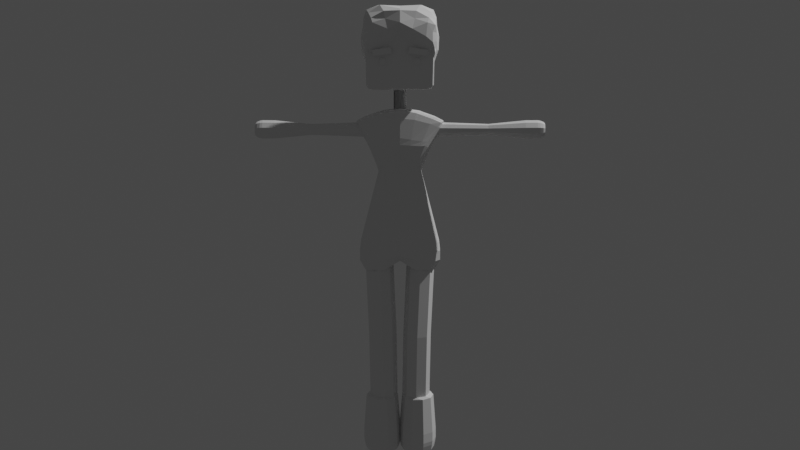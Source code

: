 # Source: GirlModel.blend  (saved by Blender 2.93.20; exported with 4.5.12 LTS)
import bpy
from mathutils import Matrix  # noqa: F401  (used for matrix-valued properties, if any)

bpy.ops.wm.read_factory_settings(use_empty=True)
scene = bpy.context.scene
scene.name = 'Scene'

# ---- collections
col_collection = bpy.data.collections.new('Collection'); scene.collection.children.link(col_collection)

# ---- world
world_world = bpy.data.worlds.new('World'); scene.world = world_world
world_world.use_nodes = True; world_world.node_tree.nodes.clear()
_N = world_world.node_tree.nodes; _L = world_world.node_tree.links
n0 = _N.new('ShaderNodeOutputWorld'); n0.name = 'World Output'; n0.location = (300, 300)
n1 = _N.new('ShaderNodeBackground'); n1.name = 'Background'; n1.location = (10, 300)
n1.inputs[0].default_value = (0.05088, 0.05088, 0.05088, 1.0)
_L.new(n1.outputs[0], n0.inputs[0])
n0.is_active_output = True
world_world.color = (0.05088, 0.05088, 0.05088)
world_world.use_sun_shadow = False
world_world.sun_shadow_jitter_overblur = 0.0

# ---- cameras
cam_camera = bpy.data.cameras.new('Camera')
cam_camera.clip_end = 100.0
cam_camera.ortho_scale = 7.314

# ---- lights
light_light = bpy.data.lights.new('Light', 'POINT')
light_light.transmission_factor = 0.0
light_light.energy = 1000.0
light_light.shadow_soft_size = 0.1
light_light.shadow_maximum_resolution = 0.006
light_light.use_absolute_resolution = True

# ---- meshes
me_001 = bpy.data.meshes.new('Цилиндр.001')
me_001.from_pydata([(-4.703e-11, -0.02349, 0.5524), (-4.703e-11, -0.06729, 1.997), (0.09733, -0.06379, 0.5512), (0.09733, -0.1076, 1.996), (0.1376, -0.1611, 0.5483), (0.1376, -0.2049, 1.993), (0.09733, -0.2584, 0.5453), (0.09733, -0.3022, 1.99), (-1.208e-08, -0.2987, 0.5441), (-1.208e-08, -0.3425, 1.989), (-0.09733, -0.2584, 0.5453), (-0.09733, -0.3022, 1.99), (-0.1376, -0.1611, 0.5483), (-0.1376, -0.2049, 1.993), (-0.09733, -0.06379, 0.5512), (-0.09733, -0.1076, 1.996), (0.02388, -0.03345, 1.227), (0.1212, -0.07375, 1.226), (0.1615, -0.171, 1.223), (0.1212, -0.2683, 1.22), (0.02388, -0.3086, 1.219), (-0.07345, -0.2683, 1.22), (-0.1138, -0.171, 1.223), (-0.07345, -0.07375, 1.226), (0.08924, 0.005564, 2.883), (-0.09062, 0.005564, 2.756), (-0.09559, 0.0007659, 1.954), (-0.08292, 0.0001371, 3.392), (0.1108, 0.002765, 1.976), (0.09595, 0.0008755, 3.404), (0.09982, -0.2993, 1.88), (0.0731, -0.3951, 3.283), (-0.09672, -0.2983, 1.877), (-0.05238, -0.3931, 3.286), (0.1031, -0.163, 2.879), (-0.08967, -0.163, 2.753), (-0.07748, -0.2577, 2.969), (0.1516, -0.2366, 3.08), (-0.09524, 0.001204, 3.014), (0.1718, 0.001049, 3.09), (0.1735, 0.0005894, 2.169), (0.1553, -0.3482, 2.167), (-0.1898, 0.005564, 2.149), (-0.1752, -0.3134, 2.149), (0.1653, 0.005564, 2.085), (0.1554, -0.3593, 2.083), (-0.1654, -0.3351, 2.059), (-0.1707, -0.0004364, 2.067), (0.09974, -0.136, 2.873), (0.1393, -0.2553, 1.893), (0.07884, -0.3097, 3.318), (-0.08966, -0.136, 2.746), (-0.1267, -0.2674, 1.876), (-0.06005, -0.3056, 3.319), (-0.08182, -0.2058, 2.98), (0.1571, -0.1917, 3.076), (-0.1787, -0.2475, 2.142), (0.1607, -0.2518, 2.168), (0.1582, -0.2698, 2.077), (-0.1849, -0.2688, 2.059), (0.08867, -0.1551, 3.373), (-0.09014, -0.0652, 2.751), (-0.141, -0.1402, 1.878), (-0.08853, -0.09929, 3.009), (-0.1842, -0.121, 2.145), (-0.1931, -0.129, 2.062), (0.09449, -0.0652, 2.878), (0.1377, -0.1558, 1.889), (-0.07183, -0.148, 3.377), (0.1644, -0.09535, 3.083), (0.1679, -0.1485, 2.173), (0.1618, -0.1481, 2.075), (-0.1032, 0.005564, 2.679), (0.1002, 0.005564, 2.794), (0.1097, -0.1915, 2.787), (-0.1006, -0.1821, 2.676), (-0.101, -0.1502, 2.67), (0.1075, -0.1571, 2.782), (0.1038, -0.07579, 2.788), (-0.1021, -0.0723, 2.674), (-0.08588, -0.1924, 2.82), (0.1181, -0.1858, 2.941), (0.1148, 0.004163, 2.947), (-0.09244, -0.0003463, 2.84), (0.1175, -0.1533, 2.936), (-0.08723, -0.1576, 2.819), (0.1162, -0.07455, 2.941), (-0.08964, -0.07577, 2.831), (-0.1007, -0.0001855, 3.285), (-0.06303, -0.37, 3.226), (0.08889, -0.368, 3.243), (0.1255, 0.001508, 3.328), (-0.07252, -0.2866, 3.244), (0.09856, -0.2896, 3.274), (0.1119, -0.14, 3.314), (-0.08662, -0.1504, 3.267), (-0.07441, -0.2815, 3.024), (0.1383, -0.2645, 3.115), (0.1619, 0.0007637, 3.153), (-0.07984, -0.2233, 3.039), (0.1447, -0.2125, 3.118), (0.1533, -0.1059, 3.135), (-0.08812, -0.1079, 3.074), (-0.0964, -0.0003826, 3.082), (0.1605, 0.005564, 2.035), (0.1318, -0.347, 1.976), (-0.1425, -0.3406, 1.987), (-0.1621, -0.0004364, 2.038), (-0.1628, -0.2782, 1.99), (0.1468, -0.2608, 1.986), (0.1587, -0.1513, 1.994), (-0.1753, -0.1287, 1.988), (-0.0006909, 0.005564, 2.82), (0.007596, 0.004764, 1.985), (0.0051, 0.0003291, 3.412), (0.006696, -0.2086, 2.817), (0.003332, -0.3358, 1.874), (0.00604, -0.419, 3.291), (0.03706, -0.2845, 3.023), (0.03827, 0.004125, 3.064), (-0.008146, 0.003076, 2.159), (-0.009965, -0.385, 2.152), (-0.004983, -0.3954, 2.065), (-0.003659, 0.005564, 2.076), (0.0002529, -0.284, 1.967), (0.01026, -0.3376, 3.33), (0.007895, -0.1855, 3.385), (0.0001264, -0.1484, 1.973), (-0.001534, 0.005564, 2.737), (0.004576, -0.2352, 2.718), (0.0114, 0.005117, 2.896), (0.01612, -0.2236, 2.871), (0.01293, -0.4088, 3.233), (0.02144, -0.03307, 3.388), (0.03276, 0.004189, 3.131), (0.03194, -0.3103, 3.078), (-0.001829, 0.005564, 2.031), (-0.002491, -0.3932, 1.979), (0.04188, -0.02548, 2.855), (0.05997, -0.02628, 1.973), (0.0449, -0.4115, 3.289), (0.1131, -0.02919, 3.071), (0.1022, -0.0298, 2.154), (0.09735, -0.02548, 2.071), (0.04884, -0.3402, 3.328), (0.05281, -0.1852, 3.382), (0.04974, -0.02548, 2.767), (0.06396, -0.02663, 2.922), (0.07195, -0.0301, 3.373), (0.1043, -0.02938, 3.135), (0.09421, -0.02548, 2.022), (0.06195, 0.0002149, 3.412), (0.05402, -0.194, 2.85), (0.05065, -0.3409, 1.875), (0.09782, -0.2704, 3.054), (0.08827, -0.3798, 2.152), (0.08967, -0.3907, 2.066), (0.05648, -0.3017, 1.957), (0.06808, -0.1878, 1.959), (0.05838, -0.2214, 2.761), (0.06761, -0.2177, 2.913), (0.04518, -0.3993, 3.229), (0.08665, -0.2978, 3.091), (0.07503, -0.3942, 1.977), (-0.04009, 0.0006465, 3.406), (-0.03974, -0.1905, 2.789), (-0.05103, -0.3186, 1.875), (-0.02196, -0.282, 3.003), (-0.1041, -0.3634, 2.147), (-0.09575, -0.3761, 2.07), (-0.05949, -0.2958, 1.972), (-0.07733, -0.1758, 1.991), (-0.04793, -0.2111, 2.71), (-0.03423, -0.2189, 2.855), (-0.01939, -0.3972, 3.245), (-0.02141, -0.3065, 3.054), (-0.07772, -0.3653, 1.98), (-0.04268, -0.02198, 2.792), (-0.04357, -0.02278, 2.002), (-0.0275, -0.4075, 3.295), (-0.03388, -0.02129, 3.063), (-0.1136, -0.02275, 2.168), (-0.1004, -0.02198, 2.086), (-0.02712, -0.3338, 3.332), (-0.03474, -0.1797, 3.384), (-0.05167, -0.02198, 2.713), (-0.03995, -0.02177, 2.876), (-0.04566, -0.01986, 3.392), (-0.03638, -0.02099, 3.133), (-0.0939, -0.02198, 2.044), (0.03015, -0.85, 3.252), (-2.986e-10, -0.85, 3.261), (0.0, -0.305, 3.28), (-0.001339, -1.395, 3.249), (0.04115, -0.305, 3.267), (0.02561, -1.395, 3.244), (0.06657, -0.305, 3.232), (0.03765, -1.395, 3.223), (0.06657, -0.305, 3.188), (0.04033, -1.395, 3.195), (0.04114, -0.305, 3.153), (0.02615, -1.395, 3.177), (-6.12e-09, -0.305, 3.14), (0.0005356, -1.395, 3.167), (-0.04115, -0.305, 3.153), (-0.02615, -1.395, 3.171), (-0.06657, -0.305, 3.188), (-0.04703, -1.395, 3.194), (-0.06657, -0.305, 3.232), (-0.04301, -1.395, 3.224), (-0.04115, -0.305, 3.267), (-0.02749, -1.395, 3.243), (0.04879, -0.85, 3.226), (0.04879, -0.85, 3.194), (0.03015, -0.85, 3.168), (-4.783e-09, -0.85, 3.159), (-0.03015, -0.85, 3.168), (-0.04879, -0.85, 3.194), (-0.04879, -0.85, 3.226), (-0.03015, -0.85, 3.252), (-0.05063, -1.321, 3.28), (-0.08192, -1.321, 3.237), (4.636e-10, -1.321, 3.296), (-0.08192, -1.321, 3.183), (-0.05063, -1.321, 3.14), (-7.067e-09, -1.321, 3.124), (0.05063, -1.321, 3.14), (0.08192, -1.321, 3.183), (0.08192, -1.321, 3.237), (0.05063, -1.321, 3.28), (-0.05013, -1.207, 3.279), (-0.08111, -1.207, 3.236), (-0.08111, -1.207, 3.184), (-0.05013, -1.207, 3.141), (-7.006e-09, -1.207, 3.125), (0.05013, -1.207, 3.141), (0.08111, -1.207, 3.184), (0.08111, -1.207, 3.236), (0.05013, -1.207, 3.279), (4.49e-10, -1.207, 3.295), (-2.818e-10, -1.395, 3.269), (-0.03492, -1.395, 3.258), (-0.0565, -1.395, 3.228), (-0.0565, -1.395, 3.192), (-0.03492, -1.395, 3.162), (-5.476e-09, -1.395, 3.151), (0.03492, -1.395, 3.162), (0.0565, -1.395, 3.192), (0.0565, -1.395, 3.228), (0.03492, -1.395, 3.258), (-0.0565, -1.395, 3.228), (-0.04413, -1.371, 3.271), (-0.0714, -1.371, 3.233), (-0.0714, -1.371, 3.187), (-0.04413, -1.371, 3.149), (-6.678e-09, -1.371, 3.135), (0.04413, -1.371, 3.149), (0.0714, -1.371, 3.187), (0.0714, -1.371, 3.233), (0.04413, -1.371, 3.271), (-1.153e-10, -1.371, 3.285), (-0.04883, -1.346, 3.277), (-0.07901, -1.346, 3.236), (-0.07901, -1.346, 3.184), (-0.04883, -1.346, 3.143), (-7.061e-09, -1.346, 3.127), (0.04883, -1.346, 3.143), (0.07901, -1.346, 3.184), (0.07901, -1.346, 3.236), (0.04883, -1.346, 3.277), (2.018e-10, -1.346, 3.293), (-1.805e-10, -1.383, 3.279), (-0.04083, -1.383, 3.266), (-0.06606, -1.383, 3.231), (-0.06606, -1.383, 3.189), (-0.04083, -1.383, 3.154), (-6.253e-09, -1.383, 3.141), (0.04083, -1.383, 3.154), (0.06606, -1.383, 3.189), (0.06606, -1.383, 3.231), (0.04083, -1.383, 3.266), (-0.04243, 0.04243, 3.38), (-0.04243, 0.04243, 3.62), (0.0, 0.06, 3.38), (0.0, 0.06, 3.62), (0.04243, 0.04243, 3.38), (0.04243, 0.04243, 3.62), (0.06, 0.0, 3.38), (0.06, 0.0, 3.62), (0.04243, -0.04243, 3.38), (0.04243, -0.04243, 3.62), (5.588e-09, -0.06, 3.38), (5.588e-09, -0.06, 3.62), (-0.04243, -0.04243, 3.38), (-0.04243, -0.04243, 3.62), (-0.06, -9.313e-09, 3.38), (-0.06, -9.313e-09, 3.62), (0.1502, -0.2971, 4.137), (0.1578, -0.2931, 3.615), (-0.1032, 0.002635, 3.613), (-0.09735, 0.002635, 4.15), (0.1617, -0.0003654, 3.606), (0.1588, -0.0003654, 4.163), (0.1559, -0.3073, 3.635), (0.1482, -0.3189, 4.108), (-0.1005, -0.3193, 3.633), (-0.08238, -0.3218, 4.108), (-0.1074, -0.2934, 3.622), (-0.0933, -0.2953, 4.129), (-0.0988, -0.2521, 4.15), (0.155, -0.2521, 4.159), (0.1559, -0.2521, 3.602), (-0.1101, -0.2521, 3.613), (-0.07323, -0.2981, 4.149), (-0.06759, 0.002635, 3.598), (-0.05849, 0.002635, 4.16), (-0.08003, -0.2945, 3.613), (-0.07865, -0.3199, 3.627), (-0.0688, -0.3274, 4.123), (-0.07727, -0.2521, 3.603), (-0.07837, -0.2521, 4.162), (0.1317, -0.2952, 4.152), (0.1476, -0.0003654, 3.595), (0.123, -0.326, 4.121), (0.1365, -0.2521, 4.167), (0.1474, -0.0003654, 4.169), (0.1447, -0.2932, 3.607), (0.1419, -0.3195, 3.634), (0.1476, -0.2521, 3.595), (0.118, 0.002635, 4.168), (0.1162, -0.2972, 3.6), (0.1114, -0.3154, 3.63), (0.1162, -0.2521, 3.592), (0.1124, -0.2952, 4.158), (0.1162, -0.0003654, 3.589), (0.1075, -0.3281, 4.124), (0.1173, -0.2521, 4.169), (-0.02391, 0.002635, 4.161), (-0.03158, -0.2943, 3.605), (-0.03158, -0.3203, 3.622), (-0.03158, -0.2521, 3.597), (-0.02744, -0.2981, 4.153), (-0.03158, 0.002635, 3.597), (-0.02774, -0.3285, 4.129), (-0.02691, -0.2521, 4.166), (0.0, -0.01, 0.05), (0.00565, -0.02355, 0.6036), (0.09992, -0.04247, 0.05), (0.1001, -0.06236, 0.6044), (0.1617, -0.1275, 0.05), (0.1413, -0.1583, 0.6047), (0.1617, -0.2325, 0.05), (0.1395, -0.166, 0.6053), (0.09992, -0.3175, 0.05), (0.1031, -0.2598, 0.6074), (-1.486e-08, -0.35, 0.05), (-0.01046, -0.2991, 0.608), (-0.09992, -0.3175, 0.05), (-0.1013, -0.2589, 0.608), (-0.1617, -0.2325, 0.05), (-0.1361, -0.1715, 0.6077), (-0.1617, -0.1275, 0.05), (-0.1363, -0.1553, 0.6073), (-0.09992, -0.04247, 0.05), (-0.09913, -0.06494, 0.6062), (2.615e-10, -0.02061, 0.59), (0.09369, -0.05105, 0.59), (0.1516, -0.1307, 0.59), (0.1516, -0.2293, 0.59), (0.09369, -0.3089, 0.59), (-1.367e-08, -0.3394, 0.59), (-0.09369, -0.3089, 0.59), (-0.1516, -0.2293, 0.59), (-0.1516, -0.1307, 0.59), (-0.09369, -0.05105, 0.59), (0.1028, -0.03848, 0.07321), (0.1664, -0.1259, 0.07321), (0.1664, -0.2341, 0.07321), (0.1028, -0.3215, 0.07321), (-1.514e-08, -0.3549, 0.07321), (-0.1028, -0.3215, 0.07321), (-0.1664, -0.2341, 0.07321), (-0.1664, -0.1259, 0.07321), (-0.1028, -0.03848, 0.07321), (1.535e-10, -0.005074, 0.07321), (3.895e-10, 0.001437, 0.1038), (0.1066, -0.03321, 0.1038), (0.1726, -0.1239, 0.1038), (0.1726, -0.2361, 0.1038), (0.1066, -0.3268, 0.1038), (-1.547e-08, -0.3614, 0.1038), (-0.1066, -0.3268, 0.1038), (-0.1726, -0.2361, 0.1038), (-0.1726, -0.1239, 0.1038), (-0.1066, -0.03321, 0.1038), (4.521e-10, 0.006635, 0.1448), (0.1097, -0.02901, 0.1448), (0.1775, -0.1223, 0.1448), (0.1775, -0.2377, 0.1448), (0.1097, -0.331, 0.1448), (-1.586e-08, -0.3666, 0.1448), (-0.1097, -0.331, 0.1448), (-0.1775, -0.2377, 0.1448), (-0.1775, -0.1223, 0.1448), (-0.1097, -0.02901, 0.1448), (7.181e-10, 0.006318, 0.2382), (0.1095, -0.02927, 0.2382), (0.1772, -0.1224, 0.2382), (0.1772, -0.2376, 0.2382), (0.1095, -0.3307, 0.2382), (-1.557e-08, -0.3663, 0.2382), (-0.1095, -0.3307, 0.2382), (-0.1772, -0.2376, 0.2382), (-0.1772, -0.1224, 0.2382), (-0.1095, -0.02927, 0.2382), (-0.1046, -0.2926, 3.726), (0.1503, -0.3107, 3.891), (-0.1071, -0.0001919, 3.728), (0.158, 0.003959, 4.1), (0.07403, -0.3223, 3.863), (0.1618, 8.176e-05, 4.307), (-0.1117, 0.0002116, 4.26), (-0.07159, -0.3152, 3.812), (-0.1071, -0.1355, 3.704), (0.1598, -0.2461, 3.942), (0.1757, -0.2575, 4.2), (-0.0821, -0.3194, 4.302), (-0.03515, -0.3262, 3.841), (0.01402, -0.0002428, 4.342), (0.03144, -0.298, 4.281), (0.01326, -0.3224, 3.824), (0.134, 0.0003029, 4.322), (0.1399, -0.2715, 4.24), (0.1365, -0.3235, 3.887), (0.2189, -0.0003376, 4.203), (0.2092, -0.2435, 4.078), (-0.184, -0.0002428, 4.196), (-0.09767, -0.3183, 3.79), (-0.1481, -0.2668, 4.205), (0.1564, -0.05907, 4.027), (0.1711, -0.1389, 4.233), (-0.08233, -0.2086, 4.345), (-0.1063, -0.1001, 3.737), (0.03029, -0.1896, 4.35), (0.1399, -0.1527, 4.301), (0.2179, -0.1159, 4.147), (-0.1424, -0.2086, 4.293), (-0.1092, -0.2327, 3.682), (0.1524, -0.2956, 3.922), (0.1494, -0.345, 4.034), (-0.08924, -0.368, 3.992), (-0.02498, -0.3723, 4.061), (0.1284, -0.3459, 4.108), (0.1809, -0.3227, 3.978), (-0.1547, -0.3202, 4.055), (0.1481, -0.2973, 3.922), (0.1774, -0.3054, 4.112), (-0.09385, -0.3472, 4.235), (0.03029, -0.3377, 4.22), (0.1502, -0.3329, 4.175), (0.1956, -0.3071, 4.026), (-0.1426, -0.31, 4.143), (-0.1103, -0.2334, 3.729), (-0.1072, -0.2895, 3.71), (0.1499, -0.2996, 3.893), (0.09442, -0.3408, 3.951), (-0.08579, -0.3696, 3.939), (-0.03995, -0.3667, 3.941), (0.04636, -0.3525, 3.947), (0.1673, -0.3296, 3.927), (-0.1203, -0.3524, 3.889), (-0.1885, -0.0002173, 4.041), (-0.1681, -0.2064, 3.982), (-0.1011, -0.3054, 3.758), (-0.1763, -0.1543, 4.029), (-0.166, -0.284, 3.945), (-0.166, -0.2697, 3.958), (-0.1138, -0.3209, 3.799), (-0.1717, -7.796e-05, 3.924), (-0.1443, -0.1717, 3.822), (-0.1425, -0.1281, 3.863), (-0.136, -0.2577, 3.794), (-0.1341, -0.2302, 3.829), (-0.1225, -0.304, 3.774), (-0.103, -0.2979, 3.742), (0.1883, -0.08456, 3.98), (0.1883, -0.263, 3.956), (0.1883, -0.07704, 3.924), (0.1883, -0.2554, 3.9), (0.1317, -0.07704, 3.924), (0.1317, -0.2554, 3.9), (0.1317, -0.08456, 3.98), (0.1317, -0.263, 3.956), (0.1486, -0.1241, 3.821), (0.1435, -0.1339, 3.81), (0.1438, -0.1531, 3.898), (0.1563, -0.1468, 3.89), (0.1661, -0.1418, 3.879), (0.1725, -0.1386, 3.865), (0.1747, -0.1375, 3.85), (0.1725, -0.1386, 3.835), (0.1661, -0.1418, 3.821), (0.1563, -0.1468, 3.81), (0.1438, -0.1531, 3.802), (0.1452, -0.1625, 3.898), (0.159, -0.1647, 3.89), (0.1699, -0.1665, 3.879), (0.1769, -0.1677, 3.865), (0.1793, -0.1681, 3.85), (0.1769, -0.1677, 3.835), (0.1699, -0.1665, 3.821), (0.159, -0.1647, 3.81), (0.1452, -0.1625, 3.802), (0.1409, -0.171, 3.898), (0.1507, -0.1809, 3.89), (0.1585, -0.1888, 3.879), (0.1634, -0.1938, 3.865), (0.1652, -0.1955, 3.85), (0.1634, -0.1938, 3.835), (0.1585, -0.1888, 3.821), (0.1507, -0.1809, 3.81), (0.1409, -0.171, 3.802), (0.1323, -0.1753, 3.898), (0.1344, -0.1891, 3.89), (0.1361, -0.2, 3.879), (0.1372, -0.207, 3.865), (0.1376, -0.2094, 3.85), (0.1372, -0.207, 3.835), (0.1361, -0.2, 3.821), (0.1344, -0.1891, 3.81), (0.1323, -0.1753, 3.802), (0.1229, -0.1737, 3.898), (0.1165, -0.1861, 3.89), (0.1114, -0.1959, 3.879), (0.1082, -0.2023, 3.865), (0.1071, -0.2044, 3.85), (0.1082, -0.2023, 3.835), (0.1114, -0.1959, 3.821), (0.1165, -0.1861, 3.81), (0.1229, -0.1737, 3.802), (0.13, -0.16, 3.9), (0.1162, -0.1669, 3.898), (0.1037, -0.1732, 3.89), (0.09386, -0.1782, 3.879), (0.08752, -0.1814, 3.865), (0.08533, -0.1825, 3.85), (0.08752, -0.1814, 3.835), (0.09386, -0.1782, 3.821), (0.1037, -0.1732, 3.81), (0.1162, -0.1669, 3.802), (0.1148, -0.1575, 3.898), (0.101, -0.1553, 3.89), (0.09008, -0.1535, 3.879), (0.08307, -0.1523, 3.865), (0.08066, -0.1519, 3.85), (0.08307, -0.1523, 3.835), (0.09008, -0.1535, 3.821), (0.101, -0.1553, 3.81), (0.1148, -0.1575, 3.802), (0.1191, -0.149, 3.898), (0.1093, -0.1391, 3.89), (0.1015, -0.1312, 3.879), (0.09655, -0.1262, 3.865), (0.09483, -0.1245, 3.85), (0.09655, -0.1262, 3.835), (0.1015, -0.1312, 3.821), (0.1093, -0.1391, 3.81), (0.1191, -0.149, 3.802), (0.1277, -0.1447, 3.898), (0.1256, -0.1309, 3.89), (0.1239, -0.12, 3.879), (0.1228, -0.113, 3.865), (0.1224, -0.1106, 3.85), (0.1228, -0.113, 3.835), (0.1239, -0.12, 3.821), (0.1256, -0.1309, 3.81), (0.1277, -0.1447, 3.802), (0.13, -0.16, 3.8), (0.1371, -0.1463, 3.898), (0.1435, -0.1339, 3.89), (0.1486, -0.1241, 3.879), (0.1518, -0.1177, 3.865), (0.1529, -0.1156, 3.85), (0.1518, -0.1177, 3.835), (0.1371, -0.1463, 3.802), (-0.06759, 0.002635, 3.598)], [(314, 585)], [(16, 1, 3, 17), (17, 3, 5, 18), (18, 5, 7, 19), (19, 7, 9, 20), (20, 9, 11, 21), (21, 11, 13, 22), (3, 1, 15, 13, 11, 9, 7, 5), (22, 13, 15, 23), (23, 15, 1, 16), (0, 2, 4, 6, 8, 10, 12, 14), (14, 23, 16, 0), (12, 22, 23, 14), (10, 21, 22, 12), (8, 20, 21, 10), (6, 19, 20, 8), (4, 18, 19, 6), (2, 17, 18, 4), (0, 16, 17, 2), (77, 48, 34, 74), (148, 151, 29, 91), (172, 165, 35, 75), (93, 50, 31, 90), (183, 53, 33, 179), (79, 61, 25, 72), (174, 179, 33, 89), (146, 138, 24, 73), (95, 68, 27, 88), (157, 49, 30, 153), (87, 63, 38, 83), (173, 167, 36, 80), (84, 55, 37, 81), (147, 141, 39, 82), (143, 142, 40, 44), (65, 64, 42, 47), (169, 168, 43, 46), (58, 57, 41, 45), (109, 58, 45, 105), (176, 169, 46, 106), (111, 65, 47, 107), (150, 143, 44, 104), (106, 46, 59, 108), (110, 71, 58, 109), (71, 70, 57, 58), (46, 43, 56, 59), (86, 69, 55, 84), (80, 36, 54, 85), (158, 67, 49, 157), (89, 33, 53, 92), (75, 35, 51, 76), (184, 68, 53, 183), (94, 60, 50, 93), (78, 66, 48, 77), (73, 24, 66, 78), (91, 29, 60, 94), (164, 27, 68, 184), (139, 28, 67, 158), (82, 39, 69, 86), (44, 40, 70, 71), (104, 44, 71, 110), (108, 59, 65, 111), (59, 56, 64, 65), (85, 54, 63, 87), (92, 53, 68, 95), (76, 51, 61, 79), (56, 76, 79, 64), (40, 73, 78, 70), (70, 78, 77, 57), (43, 75, 76, 56), (142, 146, 73, 40), (64, 79, 72, 42), (168, 172, 75, 43), (57, 77, 74, 41), (51, 85, 87, 61), (24, 82, 86, 66), (35, 80, 85, 51), (66, 86, 84, 48), (138, 147, 82, 24), (48, 84, 81, 34), (165, 173, 80, 35), (61, 87, 83, 25), (99, 92, 95, 102), (98, 91, 94, 101), (101, 94, 93, 100), (96, 89, 92, 99), (102, 95, 88, 103), (175, 174, 89, 96), (100, 93, 90, 97), (149, 148, 91, 98), (141, 149, 98, 39), (55, 100, 97, 37), (167, 175, 96, 36), (63, 102, 103, 38), (36, 96, 99, 54), (69, 101, 100, 55), (39, 98, 101, 69), (54, 99, 102, 63), (52, 108, 111, 62), (28, 104, 110, 67), (67, 110, 109, 49), (32, 106, 108, 52), (139, 150, 104, 28), (62, 111, 107, 26), (166, 176, 106, 32), (49, 109, 105, 30), (153, 163, 137, 116), (178, 189, 136, 113), (154, 162, 135, 118), (180, 188, 134, 119), (188, 187, 133, 134), (162, 161, 132, 135), (152, 160, 131, 115), (177, 186, 130, 112), (155, 159, 129, 121), (181, 185, 128, 120), (178, 113, 127, 171), (151, 114, 126, 145), (145, 126, 125, 144), (171, 127, 124, 170), (189, 182, 123, 136), (163, 156, 122, 137), (156, 155, 121, 122), (182, 181, 120, 123), (186, 180, 119, 130), (160, 154, 118, 131), (170, 124, 116, 166), (185, 177, 112, 128), (161, 140, 117, 132), (144, 125, 117, 140), (159, 152, 115, 129), (187, 164, 114, 133), (74, 34, 152, 159), (50, 144, 140, 31), (90, 31, 140, 161), (81, 37, 154, 160), (45, 41, 155, 156), (105, 45, 156, 163), (60, 145, 144, 50), (29, 151, 145, 60), (41, 74, 159, 155), (34, 81, 160, 152), (97, 90, 161, 162), (37, 97, 162, 154), (30, 105, 163, 153), (113, 136, 150, 139), (119, 134, 149, 141), (134, 133, 148, 149), (112, 130, 147, 138), (120, 128, 146, 142), (113, 139, 158, 127), (127, 158, 157, 124), (136, 123, 143, 150), (123, 120, 142, 143), (130, 119, 141, 147), (124, 157, 153, 116), (128, 112, 138, 146), (133, 114, 151, 148), (88, 27, 164, 187), (72, 25, 177, 185), (52, 170, 166, 32), (83, 38, 180, 186), (47, 42, 181, 182), (107, 47, 182, 189), (62, 171, 170, 52), (26, 178, 171, 62), (42, 72, 185, 181), (25, 83, 186, 177), (103, 88, 187, 188), (38, 103, 188, 180), (26, 107, 189, 178), (116, 137, 176, 166), (118, 135, 175, 167), (135, 132, 174, 175), (115, 131, 173, 165), (121, 129, 172, 168), (114, 164, 184, 126), (126, 184, 183, 125), (137, 122, 169, 176), (122, 121, 168, 169), (131, 118, 167, 173), (132, 117, 179, 174), (125, 183, 179, 117), (129, 115, 165, 172), (237, 228, 227, 236), (194, 190, 212, 196), (240, 193, 195, 249), (238, 229, 228, 237), (196, 212, 213, 198), (249, 195, 197, 248), (235, 226, 225, 234), (198, 213, 214, 200), (248, 197, 199, 247), (234, 225, 224, 233), (200, 214, 215, 202), (247, 199, 201, 246), (233, 224, 223, 232), (202, 215, 216, 204), (246, 201, 203, 245), (232, 223, 221, 231), (204, 216, 217, 206), (245, 203, 205, 244), (231, 221, 220, 230), (206, 217, 218, 208), (244, 205, 207, 243), (230, 220, 222, 239), (208, 218, 219, 210), (243, 207, 209, 242), (195, 193, 211, 209, 207, 205, 203, 201, 199, 197), (210, 219, 191, 192), (242, 209, 211, 241), (236, 227, 226, 235), (192, 191, 190, 194), (241, 211, 193, 240), (192, 194, 196, 198, 200, 202, 204, 206, 208, 210), (239, 222, 229, 238), (191, 239, 238, 190), (213, 236, 235, 214), (219, 230, 239, 191), (218, 231, 230, 219), (217, 232, 231, 218), (216, 233, 232, 217), (215, 234, 233, 216), (214, 235, 234, 215), (190, 238, 237, 212), (212, 237, 236, 213), (272, 241, 240, 271), (273, 242, 241, 272), (274, 243, 242, 273), (275, 244, 243, 274), (276, 245, 244, 275), (277, 246, 245, 276), (278, 247, 246, 277), (279, 248, 247, 278), (280, 249, 248, 279), (271, 240, 249, 280), (270, 260, 259, 269), (269, 259, 258, 268), (268, 258, 257, 267), (267, 257, 256, 266), (266, 256, 255, 265), (265, 255, 254, 264), (264, 254, 253, 263), (263, 253, 252, 262), (262, 252, 251, 261), (261, 251, 260, 270), (220, 261, 270, 222), (221, 262, 261, 220), (223, 263, 262, 221), (224, 264, 263, 223), (225, 265, 264, 224), (226, 266, 265, 225), (227, 267, 266, 226), (228, 268, 267, 227), (229, 269, 268, 228), (222, 270, 269, 229), (260, 271, 280, 259), (259, 280, 279, 258), (258, 279, 278, 257), (257, 278, 277, 256), (256, 277, 276, 255), (255, 276, 275, 254), (254, 275, 274, 253), (253, 274, 273, 252), (252, 273, 272, 251), (251, 272, 271, 260), (281, 282, 284, 283), (283, 284, 286, 285), (285, 286, 288, 287), (287, 288, 290, 289), (289, 290, 292, 291), (291, 292, 294, 293), (284, 282, 296, 294, 292, 290, 288, 286), (293, 294, 296, 295), (295, 296, 282, 281), (281, 283, 285, 287, 289, 291, 293, 295), (320, 309, 308, 313), (322, 325, 302, 301), (305, 306, 308, 307), (298, 297, 304, 303), (313, 308, 306, 318), (328, 311, 298, 326), (317, 318, 306, 305), (311, 310, 297, 298), (312, 309, 300, 299), (326, 298, 303, 327), (307, 308, 309, 312), (301, 302, 310, 311), (322, 301, 311, 328), (315, 300, 309, 320), (337, 315, 320, 344), (299, 314, 319, 312), (307, 316, 317, 305), (339, 343, 318, 317), (312, 319, 316, 307), (341, 313, 318, 343), (299, 300, 315, 314), (344, 320, 313, 341), (310, 324, 321, 297), (297, 321, 323, 304), (303, 304, 323, 327), (302, 325, 324, 310), (334, 322, 328, 332), (330, 326, 327, 331), (332, 328, 326, 330), (334, 329, 325, 322), (342, 337, 329, 334), (340, 332, 330, 338), (338, 330, 331, 339), (342, 334, 332, 340), (324, 336, 333, 321), (321, 333, 335, 323), (327, 323, 335, 331), (325, 329, 336, 324), (314, 342, 340, 319), (316, 338, 339, 317), (319, 340, 338, 316), (314, 315, 337, 342), (336, 344, 341, 333), (333, 341, 343, 335), (331, 335, 343, 339), (329, 337, 344, 336), (365, 346, 348, 366), (366, 348, 350, 367), (367, 350, 352, 368), (368, 352, 354, 369), (369, 354, 356, 370), (370, 356, 358, 371), (371, 358, 360, 372), (372, 360, 362, 373), (348, 346, 364, 362, 360, 358, 356, 354, 352, 350), (373, 362, 364, 374), (374, 364, 346, 365), (345, 347, 349, 351, 353, 355, 357, 359, 361, 363), (414, 374, 365, 405), (413, 373, 374, 414), (412, 372, 373, 413), (411, 371, 372, 412), (410, 370, 371, 411), (409, 369, 370, 410), (408, 368, 369, 409), (407, 367, 368, 408), (406, 366, 367, 407), (405, 365, 366, 406), (345, 384, 375, 347), (347, 375, 376, 349), (349, 376, 377, 351), (351, 377, 378, 353), (353, 378, 379, 355), (355, 379, 380, 357), (357, 380, 381, 359), (359, 381, 382, 361), (361, 382, 383, 363), (363, 383, 384, 345), (384, 385, 386, 375), (375, 386, 387, 376), (376, 387, 388, 377), (377, 388, 389, 378), (378, 389, 390, 379), (379, 390, 391, 380), (380, 391, 392, 381), (381, 392, 393, 382), (382, 393, 394, 383), (383, 394, 385, 384), (385, 395, 396, 386), (386, 396, 397, 387), (387, 397, 398, 388), (388, 398, 399, 389), (389, 399, 400, 390), (390, 400, 401, 391), (391, 401, 402, 392), (392, 402, 403, 393), (393, 403, 404, 394), (394, 404, 395, 385), (395, 405, 406, 396), (396, 406, 407, 397), (397, 407, 408, 398), (398, 408, 409, 399), (399, 409, 410, 400), (400, 410, 411, 401), (401, 411, 412, 402), (402, 412, 413, 403), (403, 413, 414, 404), (404, 414, 405, 395), (445, 439, 418, 434), (444, 440, 420, 431), (446, 441, 421, 436), (461, 457, 426, 438), (459, 456, 425, 432), (460, 455, 424, 435), (457, 458, 429, 426), (441, 443, 428, 421), (458, 459, 432, 429), (443, 444, 431, 428), (456, 460, 435, 425), (440, 445, 434, 420), (476, 461, 438, 472), (474, 446, 436, 471), (472, 438, 446, 474), (425, 435, 445, 440), (429, 432, 444, 443), (426, 429, 443, 441), (438, 426, 441, 446), (432, 425, 440, 444), (435, 424, 439, 445), (477, 470, 454, 475), (465, 469, 453, 449), (467, 468, 452, 451), (466, 467, 451, 450), (469, 464, 448, 453), (468, 465, 449, 452), (470, 466, 450, 454), (475, 454, 461, 476), (449, 453, 460, 456), (451, 452, 459, 458), (450, 451, 458, 457), (453, 448, 455, 460), (452, 449, 456, 459), (454, 450, 457, 461), (437, 422, 466, 470), (430, 419, 465, 468), (433, 416, 464, 469), (422, 427, 467, 466), (427, 430, 468, 467), (419, 433, 469, 465), (473, 437, 470, 477), (484, 473, 477, 483), (481, 475, 476, 482), (483, 477, 475, 481), (479, 472, 474, 480), (480, 474, 471, 478), (482, 476, 472, 479), (462, 482, 479, 423), (442, 480, 478, 417), (423, 479, 480, 442), (463, 483, 481, 447), (447, 481, 482, 462), (415, 484, 483, 463), (485, 486, 488, 487), (487, 488, 490, 489), (488, 486, 492, 490), (489, 490, 492, 491), (491, 492, 486, 485), (485, 487, 489, 491), (582, 581, 498, 499), (579, 578, 495, 496), (584, 494, 502, 503), (583, 582, 499, 500), (580, 579, 496, 497), (577, 584, 503), (493, 583, 500, 501), (581, 580, 497, 498), (578, 540, 495), (494, 493, 501, 502), (499, 498, 507, 508), (496, 495, 504, 505), (503, 502, 511, 512), (500, 499, 508, 509), (497, 496, 505, 506), (577, 503, 512), (501, 500, 509, 510), (498, 497, 506, 507), (495, 540, 504), (502, 501, 510, 511), (504, 540, 513), (511, 510, 519, 520), (508, 507, 516, 517), (505, 504, 513, 514), (512, 511, 520, 521), (509, 508, 517, 518), (506, 505, 514, 515), (577, 512, 521), (510, 509, 518, 519), (507, 506, 515, 516), (516, 515, 524, 525), (513, 540, 522), (520, 519, 528, 529), (517, 516, 525, 526), (514, 513, 522, 523), (521, 520, 529, 530), (518, 517, 526, 527), (515, 514, 523, 524), (577, 521, 530), (519, 518, 527, 528), (577, 530, 539), (528, 527, 536, 537), (525, 524, 533, 534), (522, 540, 531), (529, 528, 537, 538), (526, 525, 534, 535), (523, 522, 531, 532), (530, 529, 538, 539), (527, 526, 535, 536), (524, 523, 532, 533), (536, 535, 545, 546), (533, 532, 542, 543), (577, 539, 549), (537, 536, 546, 547), (534, 533, 543, 544), (531, 540, 541), (538, 537, 547, 548), (535, 534, 544, 545), (532, 531, 541, 542), (539, 538, 548, 549), (542, 541, 550, 551), (549, 548, 557, 558), (546, 545, 554, 555), (543, 542, 551, 552), (577, 549, 558), (547, 546, 555, 556), (544, 543, 552, 553), (541, 540, 550), (548, 547, 556, 557), (545, 544, 553, 554), (554, 553, 562, 563), (551, 550, 559, 560), (558, 557, 566, 567), (555, 554, 563, 564), (552, 551, 560, 561), (577, 558, 567), (556, 555, 564, 565), (553, 552, 561, 562), (550, 540, 559), (557, 556, 565, 566), (559, 540, 568), (566, 565, 574, 575), (563, 562, 571, 572), (560, 559, 568, 569), (567, 566, 575, 576), (564, 563, 572, 573), (561, 560, 569, 570), (577, 567, 576), (565, 564, 573, 574), (562, 561, 570, 571), (574, 573, 583, 493), (571, 570, 580, 581), (568, 540, 578), (575, 574, 493, 494), (572, 571, 581, 582), (569, 568, 578, 579), (576, 575, 494, 584), (573, 572, 582, 583), (570, 569, 579, 580), (577, 576, 584)])
_uv = me_001.uv_layers.new(name='UVКарта')
_uv.uv.foreach_set('vector', [1.0, 0.75, 1.0, 1.0, 0.875, 1.0, 0.875, 0.75, 0.875, 0.75, 0.875, 1.0, 0.75, 1.0, 0.75, 0.75, 0.75, 0.75, 0.75, 1.0, 0.625, 1.0, 0.625, 0.75, 0.625, 0.75, 0.625, 1.0, 0.5, 1.0, 0.5, 0.75, 0.5, 0.75, 0.5, 1.0, 0.375, 1.0, 0.375, 0.75, 0.375, 0.75, 0.375, 1.0, 0.25, 1.0, 0.25, 0.75, 0.4197, 0.4197, 0.25, 0.49, 0.08029, 0.4197, 0.01, 0.25, 0.08029, 0.08029, 0.25, 0.01, 0.4197, 0.08029, 0.49, 0.25, 0.25, 0.75, 0.25, 1.0, 0.125, 1.0, 0.125, 0.75, 0.125, 0.75, 0.125, 1.0, 0.0, 1.0, 0.0, 0.75, 0.75, 0.49, 0.9197, 0.4197, 0.99, 0.25, 0.9197, 0.08029, 0.75, 0.01, 0.5803, 0.08029, 0.51, 0.25, 0.5803, 0.4197, 0.125, 0.5, 0.125, 0.75, 0.0, 0.75, 0.0, 0.5, 0.25, 0.5, 0.25, 0.75, 0.125, 0.75, 0.125, 0.5, 0.375, 0.5, 0.375, 0.75, 0.25, 0.75, 0.25, 0.5, 0.5, 0.5, 0.5, 0.75, 0.375, 0.75, 0.375, 0.5, 0.625, 0.5, 0.625, 0.75, 0.5, 0.75, 0.5, 0.5, 0.75, 0.5, 0.75, 0.75, 0.625, 0.75, 0.625, 0.5, 0.875, 0.5, 0.875, 0.75, 0.75, 0.75, 0.75, 0.5, 1.0, 0.5, 1.0, 0.75, 0.875, 0.75, 0.875, 0.5, 0.5646, 0.798, 0.5646, 0.8307, 0.5, 0.8307, 0.5, 0.798, 0.7826, 0.983, 0.7826, 1.0, 0.75, 1.0, 0.75, 0.983, 0.2885, 0.798, 0.2885, 0.8307, 0.25, 0.8307, 0.25, 0.798, 0.5646, 0.983, 0.5646, 1.0, 0.5, 1.0, 0.5, 0.983, 0.109, 0.2751, 0.07202, 0.312, 0.01, 0.25, 0.04694, 0.2131, 0.0927, 0.798, 0.0927, 0.8307, 0.0, 0.8307, 0.0, 0.798, 0.2885, 0.983, 0.2885, 1.0, 0.25, 1.0, 0.25, 0.983, 0.7826, 0.798, 0.7826, 0.8307, 0.75, 0.8307, 0.75, 0.798, 0.0927, 0.983, 0.0927, 1.0, 0.0, 1.0, 0.0, 0.983, 0.7807, 0.1033, 0.812, 0.07202, 0.75, 0.01, 0.7187, 0.04133, 0.0927, 0.8523, 0.0927, 0.9004, 0.0, 0.9004, 0.0, 0.8523, 0.2885, 0.8523, 0.2885, 0.9004, 0.25, 0.9004, 0.25, 0.8523, 0.5646, 0.8523, 0.5646, 0.9004, 0.5, 0.9004, 0.5, 0.8523, 0.7826, 0.8523, 0.7826, 0.9004, 0.75, 0.9004, 0.75, 0.8523, 0.7826, 0.5369, 0.7826, 0.5739, 0.75, 0.5739, 0.75, 0.5369, 0.0927, 0.5369, 0.0927, 0.5739, 0.0, 0.5739, 0.0, 0.5369, 0.2885, 0.5369, 0.2885, 0.5739, 0.25, 0.5739, 0.25, 0.5369, 0.5646, 0.5369, 0.5646, 0.5739, 0.5, 0.5739, 0.5, 0.5369, 0.5646, 0.5185, 0.5646, 0.5369, 0.5, 0.5369, 0.5, 0.5185, 0.2885, 0.5185, 0.2885, 0.5369, 0.25, 0.5369, 0.25, 0.5185, 0.0927, 0.5185, 0.0927, 0.5369, 0.0, 0.5369, 0.0, 0.5185, 0.7826, 0.5185, 0.7826, 0.5369, 0.75, 0.5369, 0.75, 0.5185, 0.25, 0.5185, 0.25, 0.5369, 0.1854, 0.5366, 0.1854, 0.5185, 0.6573, 0.5185, 0.6573, 0.5369, 0.5646, 0.5369, 0.5646, 0.5185, 0.6573, 0.5369, 0.6573, 0.5739, 0.5646, 0.5739, 0.5646, 0.5369, 0.25, 0.5369, 0.25, 0.5739, 0.1854, 0.5739, 0.1854, 0.5366, 0.6573, 0.8523, 0.6573, 0.9004, 0.5646, 0.9004, 0.5646, 0.8523, 0.25, 0.8523, 0.25, 0.9004, 0.1854, 0.9004, 0.1854, 0.8523, 0.8697, 0.1923, 0.901, 0.161, 0.812, 0.07202, 0.7807, 0.1033, 0.25, 0.983, 0.25, 1.0, 0.1854, 1.0, 0.1854, 0.983, 0.25, 0.798, 0.25, 0.8307, 0.1854, 0.8307, 0.1854, 0.798, 0.198, 0.3641, 0.161, 0.401, 0.07202, 0.312, 0.109, 0.2751, 0.6573, 0.983, 0.6573, 1.0, 0.5646, 1.0, 0.5646, 0.983, 0.6573, 0.798, 0.6573, 0.8307, 0.5646, 0.8307, 0.5646, 0.798, 0.75, 0.798, 0.75, 0.8307, 0.6573, 0.8307, 0.6573, 0.798, 0.75, 0.983, 0.75, 1.0, 0.6573, 1.0, 0.6573, 0.983, 0.2869, 0.4531, 0.25, 0.49, 0.161, 0.401, 0.198, 0.3641, 0.9587, 0.2813, 0.99, 0.25, 0.901, 0.161, 0.8697, 0.1923, 0.75, 0.8523, 0.75, 0.9004, 0.6573, 0.9004, 0.6573, 0.8523, 0.75, 0.5369, 0.75, 0.5739, 0.6573, 0.5739, 0.6573, 0.5369, 0.75, 0.5185, 0.75, 0.5369, 0.6573, 0.5369, 0.6573, 0.5185, 0.1854, 0.5185, 0.1854, 0.5366, 0.0927, 0.5369, 0.0927, 0.5185, 0.1854, 0.5366, 0.1854, 0.5739, 0.0927, 0.5739, 0.0927, 0.5369, 0.1854, 0.8523, 0.1854, 0.9004, 0.0927, 0.9004, 0.0927, 0.8523, 0.1854, 0.983, 0.1854, 1.0, 0.0927, 1.0, 0.0927, 0.983, 0.1854, 0.798, 0.1854, 0.8307, 0.0927, 0.8307, 0.0927, 0.798, 0.1854, 0.5739, 0.1854, 0.798, 0.0927, 0.798, 0.0927, 0.5739, 0.75, 0.5739, 0.75, 0.798, 0.6573, 0.798, 0.6573, 0.5739, 0.6573, 0.5739, 0.6573, 0.798, 0.5646, 0.798, 0.5646, 0.5739, 0.25, 0.5739, 0.25, 0.798, 0.1854, 0.798, 0.1854, 0.5739, 0.7826, 0.5739, 0.7826, 0.798, 0.75, 0.798, 0.75, 0.5739, 0.0927, 0.5739, 0.0927, 0.798, 0.0, 0.798, 0.0, 0.5739, 0.2885, 0.5739, 0.2885, 0.798, 0.25, 0.798, 0.25, 0.5739, 0.5646, 0.5739, 0.5646, 0.798, 0.5, 0.798, 0.5, 0.5739, 0.1854, 0.8307, 0.1854, 0.8523, 0.0927, 0.8523, 0.0927, 0.8307, 0.75, 0.8307, 0.75, 0.8523, 0.6573, 0.8523, 0.6573, 0.8307, 0.25, 0.8307, 0.25, 0.8523, 0.1854, 0.8523, 0.1854, 0.8307, 0.6573, 0.8307, 0.6573, 0.8523, 0.5646, 0.8523, 0.5646, 0.8307, 0.7826, 0.8307, 0.7826, 0.8523, 0.75, 0.8523, 0.75, 0.8307, 0.5646, 0.8307, 0.5646, 0.8523, 0.5, 0.8523, 0.5, 0.8307, 0.2885, 0.8307, 0.2885, 0.8523, 0.25, 0.8523, 0.25, 0.8307, 0.0927, 0.8307, 0.0927, 0.8523, 0.0, 0.8523, 0.0, 0.8307, 0.1854, 0.9179, 0.1854, 0.983, 0.0927, 0.983, 0.0927, 0.9179, 0.75, 0.9179, 0.75, 0.983, 0.6573, 0.983, 0.6573, 0.9179, 0.6573, 0.9179, 0.6573, 0.983, 0.5646, 0.983, 0.5646, 0.9179, 0.25, 0.9179, 0.25, 0.983, 0.1854, 0.983, 0.1854, 0.9179, 0.0927, 0.9179, 0.0927, 0.983, 0.0, 0.983, 0.0, 0.9179, 0.2885, 0.9179, 0.2885, 0.983, 0.25, 0.983, 0.25, 0.9179, 0.5646, 0.9179, 0.5646, 0.983, 0.5, 0.983, 0.5, 0.9179, 0.7826, 0.9179, 0.7826, 0.983, 0.75, 0.983, 0.75, 0.9179, 0.7826, 0.9004, 0.7826, 0.9179, 0.75, 0.9179, 0.75, 0.9004, 0.5646, 0.9004, 0.5646, 0.9179, 0.5, 0.9179, 0.5, 0.9004, 0.2885, 0.9004, 0.2885, 0.9179, 0.25, 0.9179, 0.25, 0.9004, 0.0927, 0.9004, 0.0927, 0.9179, 0.0, 0.9179, 0.0, 0.9004, 0.25, 0.9004, 0.25, 0.9179, 0.1854, 0.9179, 0.1854, 0.9004, 0.6573, 0.9004, 0.6573, 0.9179, 0.5646, 0.9179, 0.5646, 0.9004, 0.75, 0.9004, 0.75, 0.9179, 0.6573, 0.9179, 0.6573, 0.9004, 0.1854, 0.9004, 0.1854, 0.9179, 0.0927, 0.9179, 0.0927, 0.9004, 0.1854, 0.5, 0.1854, 0.5185, 0.0927, 0.5185, 0.0927, 0.5, 0.75, 0.5, 0.75, 0.5185, 0.6573, 0.5185, 0.6573, 0.5, 0.6573, 0.5, 0.6573, 0.5185, 0.5646, 0.5185, 0.5646, 0.5, 0.25, 0.5, 0.25, 0.5185, 0.1854, 0.5185, 0.1854, 0.5, 0.7826, 0.5, 0.7826, 0.5185, 0.75, 0.5185, 0.75, 0.5, 0.0927, 0.5, 0.0927, 0.5185, 0.0, 0.5185, 0.0, 0.5, 0.2885, 0.5, 0.2885, 0.5185, 0.25, 0.5185, 0.25, 0.5, 0.5646, 0.5, 0.5646, 0.5185, 0.5, 0.5185, 0.5, 0.5, 0.4674, 0.5, 0.4674, 0.5185, 0.375, 0.5185, 0.375, 0.5, 0.9615, 0.5, 0.9615, 0.5185, 0.875, 0.5185, 0.875, 0.5, 0.4674, 0.9004, 0.4674, 0.9179, 0.375, 0.9179, 0.375, 0.9004, 0.9615, 0.9004, 0.9615, 0.9179, 0.875, 0.9179, 0.875, 0.9004, 0.9615, 0.9179, 0.9615, 0.983, 0.875, 0.983, 0.875, 0.9179, 0.4674, 0.9179, 0.4674, 0.983, 0.375, 0.983, 0.375, 0.9179, 0.4674, 0.8307, 0.4674, 0.8523, 0.375, 0.8523, 0.375, 0.8307, 0.9615, 0.8307, 0.9615, 0.8523, 0.875, 0.8523, 0.875, 0.8307, 0.4674, 0.5739, 0.4674, 0.798, 0.375, 0.798, 0.375, 0.5739, 0.9615, 0.5739, 0.9615, 0.798, 0.875, 0.798, 0.875, 0.5739, 0.7869, 0.4531, 0.87, 0.37, 0.781, 0.281, 0.698, 0.3641, 0.4587, 0.2813, 0.37, 0.37, 0.281, 0.281, 0.3697, 0.1923, 0.3697, 0.1923, 0.281, 0.281, 0.192, 0.192, 0.2807, 0.1033, 0.698, 0.3641, 0.781, 0.281, 0.692, 0.192, 0.609, 0.2751, 0.9615, 0.5185, 0.9615, 0.5369, 0.875, 0.5369, 0.875, 0.5185, 0.4674, 0.5185, 0.4674, 0.5369, 0.375, 0.5369, 0.375, 0.5185, 0.4674, 0.5369, 0.4674, 0.5739, 0.375, 0.5739, 0.375, 0.5369, 0.9615, 0.5369, 0.9615, 0.5739, 0.875, 0.5739, 0.875, 0.5369, 0.9615, 0.8523, 0.9615, 0.9004, 0.875, 0.9004, 0.875, 0.8523, 0.4674, 0.8523, 0.4674, 0.9004, 0.375, 0.9004, 0.375, 0.8523, 0.609, 0.2751, 0.692, 0.192, 0.63, 0.13, 0.5469, 0.2131, 0.9615, 0.798, 0.9615, 0.8307, 0.875, 0.8307, 0.875, 0.798, 0.4674, 0.983, 0.4674, 1.0, 0.375, 1.0, 0.375, 0.983, 0.2807, 0.1033, 0.192, 0.192, 0.13, 0.13, 0.2187, 0.04133, 0.4674, 0.798, 0.4674, 0.8307, 0.375, 0.8307, 0.375, 0.798, 0.9615, 0.983, 0.9615, 1.0, 0.875, 1.0, 0.875, 0.983, 0.5, 0.798, 0.5, 0.8307, 0.4674, 0.8307, 0.4674, 0.798, 0.312, 0.07202, 0.2807, 0.1033, 0.2187, 0.04133, 0.25, 0.01, 0.5, 0.983, 0.5, 1.0, 0.4674, 1.0, 0.4674, 0.983, 0.5, 0.8523, 0.5, 0.9004, 0.4674, 0.9004, 0.4674, 0.8523, 0.5, 0.5369, 0.5, 0.5739, 0.4674, 0.5739, 0.4674, 0.5369, 0.5, 0.5185, 0.5, 0.5369, 0.4674, 0.5369, 0.4674, 0.5185, 0.401, 0.161, 0.3697, 0.1923, 0.2807, 0.1033, 0.312, 0.07202, 0.49, 0.25, 0.4587, 0.2813, 0.3697, 0.1923, 0.401, 0.161, 0.5, 0.5739, 0.5, 0.798, 0.4674, 0.798, 0.4674, 0.5739, 0.5, 0.8307, 0.5, 0.8523, 0.4674, 0.8523, 0.4674, 0.8307, 0.5, 0.9179, 0.5, 0.983, 0.4674, 0.983, 0.4674, 0.9179, 0.5, 0.9004, 0.5, 0.9179, 0.4674, 0.9179, 0.4674, 0.9004, 0.5, 0.5, 0.5, 0.5185, 0.4674, 0.5185, 0.4674, 0.5, 0.875, 0.5, 0.875, 0.5185, 0.7826, 0.5185, 0.7826, 0.5, 0.875, 0.9004, 0.875, 0.9179, 0.7826, 0.9179, 0.7826, 0.9004, 0.875, 0.9179, 0.875, 0.983, 0.7826, 0.983, 0.7826, 0.9179, 0.875, 0.8307, 0.875, 0.8523, 0.7826, 0.8523, 0.7826, 0.8307, 0.875, 0.5739, 0.875, 0.798, 0.7826, 0.798, 0.7826, 0.5739, 0.87, 0.37, 0.9587, 0.2813, 0.8697, 0.1923, 0.781, 0.281, 0.781, 0.281, 0.8697, 0.1923, 0.7807, 0.1033, 0.692, 0.192, 0.875, 0.5185, 0.875, 0.5369, 0.7826, 0.5369, 0.7826, 0.5185, 0.875, 0.5369, 0.875, 0.5739, 0.7826, 0.5739, 0.7826, 0.5369, 0.875, 0.8523, 0.875, 0.9004, 0.7826, 0.9004, 0.7826, 0.8523, 0.692, 0.192, 0.7807, 0.1033, 0.7187, 0.04133, 0.63, 0.13, 0.875, 0.798, 0.875, 0.8307, 0.7826, 0.8307, 0.7826, 0.798, 0.875, 0.983, 0.875, 1.0, 0.7826, 1.0, 0.7826, 0.983, 1.0, 0.983, 1.0, 1.0, 0.9615, 1.0, 0.9615, 0.983, 1.0, 0.798, 1.0, 0.8307, 0.9615, 0.8307, 0.9615, 0.798, 0.572, 0.312, 0.609, 0.2751, 0.5469, 0.2131, 0.51, 0.25, 1.0, 0.8523, 1.0, 0.9004, 0.9615, 0.9004, 0.9615, 0.8523, 1.0, 0.5369, 1.0, 0.5739, 0.9615, 0.5739, 0.9615, 0.5369, 1.0, 0.5185, 1.0, 0.5369, 0.9615, 0.5369, 0.9615, 0.5185, 0.661, 0.401, 0.698, 0.3641, 0.609, 0.2751, 0.572, 0.312, 0.75, 0.49, 0.7869, 0.4531, 0.698, 0.3641, 0.661, 0.401, 1.0, 0.5739, 1.0, 0.798, 0.9615, 0.798, 0.9615, 0.5739, 1.0, 0.8307, 1.0, 0.8523, 0.9615, 0.8523, 0.9615, 0.8307, 1.0, 0.9179, 1.0, 0.983, 0.9615, 0.983, 0.9615, 0.9179, 1.0, 0.9004, 1.0, 0.9179, 0.9615, 0.9179, 0.9615, 0.9004, 1.0, 0.5, 1.0, 0.5185, 0.9615, 0.5185, 0.9615, 0.5, 0.375, 0.5, 0.375, 0.5185, 0.2885, 0.5185, 0.2885, 0.5, 0.375, 0.9004, 0.375, 0.9179, 0.2885, 0.9179, 0.2885, 0.9004, 0.375, 0.9179, 0.375, 0.983, 0.2885, 0.983, 0.2885, 0.9179, 0.375, 0.8307, 0.375, 0.8523, 0.2885, 0.8523, 0.2885, 0.8307, 0.375, 0.5739, 0.375, 0.798, 0.2885, 0.798, 0.2885, 0.5739, 0.37, 0.37, 0.2869, 0.4531, 0.198, 0.3641, 0.281, 0.281, 0.281, 0.281, 0.198, 0.3641, 0.109, 0.2751, 0.192, 0.192, 0.375, 0.5185, 0.375, 0.5369, 0.2885, 0.5369, 0.2885, 0.5185, 0.375, 0.5369, 0.375, 0.5739, 0.2885, 0.5739, 0.2885, 0.5369, 0.375, 0.8523, 0.375, 0.9004, 0.2885, 0.9004, 0.2885, 0.8523, 0.375, 0.983, 0.375, 1.0, 0.2885, 1.0, 0.2885, 0.983, 0.192, 0.192, 0.109, 0.2751, 0.04694, 0.2131, 0.13, 0.13, 0.375, 0.798, 0.375, 0.8307, 0.2885, 0.8307, 0.2885, 0.798, 0.8, 0.9137, 0.8, 0.9663, 0.7, 0.9663, 0.7, 0.9137, 0.9, 0.5, 0.9, 0.75, 0.8, 0.75, 0.8, 0.5, 1.0, 1.0, 1.0, 1.0, 0.9, 1.0, 0.9, 1.0, 0.9, 0.9137, 0.9, 0.9663, 0.8, 0.9663, 0.8, 0.9137, 0.8, 0.5, 0.8, 0.75, 0.7, 0.75, 0.7, 0.5, 0.9, 1.0, 0.9, 1.0, 0.8, 1.0, 0.8, 1.0, 0.6, 0.9137, 0.6, 0.9663, 0.5, 0.9663, 0.5, 0.9137, 0.7, 0.5, 0.7, 0.75, 0.6, 0.75, 0.6, 0.5, 0.8, 1.0, 0.8, 1.0, 0.7, 1.0, 0.7, 1.0, 0.5, 0.9137, 0.5, 0.9663, 0.4, 0.9663, 0.4, 0.9137, 0.6, 0.5, 0.6, 0.75, 0.5, 0.75, 0.5, 0.5, 0.7, 1.0, 0.7, 1.0, 0.6, 1.0, 0.6, 1.0, 0.4, 0.9137, 0.4, 0.9663, 0.3, 0.9663, 0.3, 0.9137, 0.5, 0.5, 0.5, 0.75, 0.4, 0.75, 0.4, 0.5, 0.6, 1.0, 0.6, 1.0, 0.5, 1.0, 0.5, 1.0, 0.3, 0.9137, 0.3, 0.9663, 0.2, 0.9663, 0.2, 0.9137, 0.4, 0.5, 0.4, 0.75, 0.3, 0.75, 0.3, 0.5, 0.5, 1.0, 0.5, 1.0, 0.4, 1.0, 0.4, 1.0, 0.2, 0.9137, 0.2, 0.9663, 0.1, 0.9663, 0.1, 0.9137, 0.3, 0.5, 0.3, 0.75, 0.2, 0.75, 0.2, 0.5, 0.4, 1.0, 0.4, 1.0, 0.3, 1.0, 0.3, 1.0, 0.1, 0.9137, 0.1, 0.9663, -7.451e-08, 0.9663, -7.451e-08, 0.9137, 0.2, 0.5, 0.2, 0.75, 0.1, 0.75, 0.1, 0.5, 0.3, 1.0, 0.3, 1.0, 0.2, 1.0, 0.2, 1.0, 0.3911, 0.4442, 0.25, 0.49, 0.1089, 0.4442, 0.02175, 0.3242, 0.02175, 0.1758, 0.1089, 0.05584, 0.25, 0.01, 0.3911, 0.05584, 0.4783, 0.1758, 0.4783, 0.3242, 0.1, 0.5, 0.1, 0.75, -7.451e-08, 0.75, -7.451e-08, 0.5, 0.2, 1.0, 0.2, 1.0, 0.1, 1.0, 0.1, 1.0, 0.7, 0.9137, 0.7, 0.9663, 0.6, 0.9663, 0.6, 0.9137, 1.0, 0.5, 1.0, 0.75, 0.9, 0.75, 0.9, 0.5, 0.1, 1.0, 0.1, 1.0, -7.451e-08, 1.0, -7.451e-08, 1.0, 0.75, 0.49, 0.8911, 0.4442, 0.9783, 0.3242, 0.9783, 0.1758, 0.8911, 0.05584, 0.75, 0.01, 0.6089, 0.05584, 0.5217, 0.1758, 0.5217, 0.3242, 0.6089, 0.4442, 1.0, 0.9137, 1.0, 0.9663, 0.9, 0.9663, 0.9, 0.9137, 1.0, 0.75, 1.0, 0.9137, 0.9, 0.9137, 0.9, 0.75, 0.7, 0.75, 0.7, 0.9137, 0.6, 0.9137, 0.6, 0.75, 0.1, 0.75, 0.1, 0.9137, -7.451e-08, 0.9137, -7.451e-08, 0.75, 0.2, 0.75, 0.2, 0.9137, 0.1, 0.9137, 0.1, 0.75, 0.3, 0.75, 0.3, 0.9137, 0.2, 0.9137, 0.2, 0.75, 0.4, 0.75, 0.4, 0.9137, 0.3, 0.9137, 0.3, 0.75, 0.5, 0.75, 0.5, 0.9137, 0.4, 0.9137, 0.4, 0.75, 0.6, 0.75, 0.6, 0.9137, 0.5, 0.9137, 0.5, 0.75, 0.9, 0.75, 0.9, 0.9137, 0.8, 0.9137, 0.8, 0.75, 0.8, 0.75, 0.8, 0.9137, 0.7, 0.9137, 0.7, 0.75, 0.1, 0.9945, 0.1, 1.0, -7.451e-08, 1.0, -7.451e-08, 0.9945, 0.2, 0.9945, 0.2, 1.0, 0.1, 1.0, 0.1, 0.9945, 0.3, 0.9945, 0.3, 1.0, 0.2, 1.0, 0.2, 0.9945, 0.4, 0.9945, 0.4, 1.0, 0.3, 1.0, 0.3, 0.9945, 0.5, 0.9945, 0.5, 1.0, 0.4, 1.0, 0.4, 0.9945, 0.6, 0.9945, 0.6, 1.0, 0.5, 1.0, 0.5, 0.9945, 0.7, 0.9945, 0.7, 1.0, 0.6, 1.0, 0.6, 0.9945, 0.8, 0.9945, 0.8, 1.0, 0.7, 1.0, 0.7, 0.9945, 0.9, 0.9945, 0.9, 1.0, 0.8, 1.0, 0.8, 0.9945, 1.0, 0.9945, 1.0, 1.0, 0.9, 1.0, 0.9, 0.9945, 1.0, 0.9776, 1.0, 0.9889, 0.9, 0.9889, 0.9, 0.9776, 0.9, 0.9776, 0.9, 0.9889, 0.8, 0.9889, 0.8, 0.9776, 0.8, 0.9776, 0.8, 0.9889, 0.7, 0.9889, 0.7, 0.9776, 0.7, 0.9776, 0.7, 0.9889, 0.6, 0.9889, 0.6, 0.9776, 0.6, 0.9776, 0.6, 0.9889, 0.5, 0.9889, 0.5, 0.9776, 0.5, 0.9776, 0.5, 0.9889, 0.4, 0.9889, 0.4, 0.9776, 0.4, 0.9776, 0.4, 0.9889, 0.3, 0.9889, 0.3, 0.9776, 0.3, 0.9776, 0.3, 0.9889, 0.2, 0.9889, 0.2, 0.9776, 0.2, 0.9776, 0.2, 0.9889, 0.1, 0.9889, 0.1, 0.9776, 0.1, 0.9776, 0.1, 0.9889, -7.451e-08, 0.9889, -7.451e-08, 0.9776, 0.1, 0.9663, 0.1, 0.9776, -7.451e-08, 0.9776, -7.451e-08, 0.9663, 0.2, 0.9663, 0.2, 0.9776, 0.1, 0.9776, 0.1, 0.9663, 0.3, 0.9663, 0.3, 0.9776, 0.2, 0.9776, 0.2, 0.9663, 0.4, 0.9663, 0.4, 0.9776, 0.3, 0.9776, 0.3, 0.9663, 0.5, 0.9663, 0.5, 0.9776, 0.4, 0.9776, 0.4, 0.9663, 0.6, 0.9663, 0.6, 0.9776, 0.5, 0.9776, 0.5, 0.9663, 0.7, 0.9663, 0.7, 0.9776, 0.6, 0.9776, 0.6, 0.9663, 0.8, 0.9663, 0.8, 0.9776, 0.7, 0.9776, 0.7, 0.9663, 0.9, 0.9663, 0.9, 0.9776, 0.8, 0.9776, 0.8, 0.9663, 1.0, 0.9663, 1.0, 0.9776, 0.9, 0.9776, 0.9, 0.9663, 1.0, 0.9889, 1.0, 0.9945, 0.9, 0.9945, 0.9, 0.9889, 0.9, 0.9889, 0.9, 0.9945, 0.8, 0.9945, 0.8, 0.9889, 0.8, 0.9889, 0.8, 0.9945, 0.7, 0.9945, 0.7, 0.9889, 0.7, 0.9889, 0.7, 0.9945, 0.6, 0.9945, 0.6, 0.9889, 0.6, 0.9889, 0.6, 0.9945, 0.5, 0.9945, 0.5, 0.9889, 0.5, 0.9889, 0.5, 0.9945, 0.4, 0.9945, 0.4, 0.9889, 0.4, 0.9889, 0.4, 0.9945, 0.3, 0.9945, 0.3, 0.9889, 0.3, 0.9889, 0.3, 0.9945, 0.2, 0.9945, 0.2, 0.9889, 0.2, 0.9889, 0.2, 0.9945, 0.1, 0.9945, 0.1, 0.9889, 0.1, 0.9889, 0.1, 0.9945, -7.451e-08, 0.9945, -7.451e-08, 0.9889, 1.0, 0.5, 1.0, 1.0, 0.875, 1.0, 0.875, 0.5, 0.875, 0.5, 0.875, 1.0, 0.75, 1.0, 0.75, 0.5, 0.75, 0.5, 0.75, 1.0, 0.625, 1.0, 0.625, 0.5, 0.625, 0.5, 0.625, 1.0, 0.5, 1.0, 0.5, 0.5, 0.5, 0.5, 0.5, 1.0, 0.375, 1.0, 0.375, 0.5, 0.375, 0.5, 0.375, 1.0, 0.25, 1.0, 0.25, 0.5, 0.4197, 0.4197, 0.25, 0.49, 0.08029, 0.4197, 0.01, 0.25, 0.08029, 0.08029, 0.25, 0.01, 0.4197, 0.08029, 0.49, 0.25, 0.25, 0.5, 0.25, 1.0, 0.125, 1.0, 0.125, 0.5, 0.125, 0.5, 0.125, 1.0, 0.0, 1.0, 0.0, 0.5, 0.75, 0.49, 0.9197, 0.4197, 0.99, 0.25, 0.9197, 0.08029, 0.75, 0.01, 0.5803, 0.08029, 0.51, 0.25, 0.5803, 0.4197, 0.1045, 0.2596, 0.06206, 0.3021, 0.02932, 0.2693, 0.07175, 0.2269, 0.766, 0.5, 0.766, 1.0, 0.75, 1.0, 0.75, 0.5, 0.25, 0.5, 0.25, 1.0, 0.2299, 1.0, 0.2299, 0.5, 0.5201, 0.5, 0.5201, 1.0, 0.5, 1.0, 0.5, 0.5, 0.07175, 0.2269, 0.02932, 0.2693, 0.01, 0.25, 0.05243, 0.2076, 0.7867, 0.07742, 0.8021, 0.06206, 0.7693, 0.02932, 0.754, 0.04468, 0.2942, 0.5, 0.2942, 1.0, 0.25, 1.0, 0.25, 0.5, 0.5542, 0.5, 0.5542, 1.0, 0.5201, 1.0, 0.5201, 0.5, 0.1958, 0.5, 0.1958, 1.0, 0.0, 1.0, 0.0, 0.5, 0.754, 0.04468, 0.7693, 0.02932, 0.75, 0.01, 0.7346, 0.02536, 0.2299, 0.5, 0.2299, 1.0, 0.1958, 1.0, 0.1958, 0.5, 0.75, 0.5, 0.75, 1.0, 0.5542, 1.0, 0.5542, 0.5, 0.9746, 0.2654, 0.99, 0.25, 0.8021, 0.06206, 0.7867, 0.07742, 0.2924, 0.4476, 0.25, 0.49, 0.06206, 0.3021, 0.1045, 0.2596, 0.3233, 0.4167, 0.2924, 0.4476, 0.1045, 0.2596, 0.1354, 0.2287, 0.75, 0.49, 0.7924, 0.4476, 0.6045, 0.2596, 0.5621, 0.3021, 0.5293, 0.2693, 0.5718, 0.2269, 0.5524, 0.2076, 0.51, 0.25, 0.3264, 0.5, 0.3264, 1.0, 0.2942, 1.0, 0.2942, 0.5, 0.5621, 0.3021, 0.6045, 0.2596, 0.5718, 0.2269, 0.5293, 0.2693, 0.1027, 0.196, 0.07175, 0.2269, 0.05243, 0.2076, 0.08333, 0.1767, 1.0, 0.5, 1.0, 1.0, 0.9558, 1.0, 0.9558, 0.5, 0.1354, 0.2287, 0.1045, 0.2596, 0.07175, 0.2269, 0.1027, 0.196, 0.3021, 0.06206, 0.2867, 0.07742, 0.254, 0.04468, 0.2693, 0.02932, 0.2693, 0.02932, 0.254, 0.04468, 0.2346, 0.02536, 0.25, 0.01, 0.5, 0.5, 0.5, 1.0, 0.484, 1.0, 0.484, 0.5, 0.49, 0.25, 0.4746, 0.2654, 0.2867, 0.07742, 0.3021, 0.06206, 0.9501, 0.2899, 0.9746, 0.2654, 0.7867, 0.07742, 0.7622, 0.1019, 0.7295, 0.06917, 0.754, 0.04468, 0.7346, 0.02536, 0.7101, 0.04985, 0.7622, 0.1019, 0.7867, 0.07742, 0.754, 0.04468, 0.7295, 0.06917, 0.7915, 0.5, 0.7915, 1.0, 0.766, 1.0, 0.766, 0.5, 0.9236, 0.5, 0.9236, 1.0, 0.7915, 1.0, 0.7915, 0.5, 0.6354, 0.2287, 0.7622, 0.1019, 0.7295, 0.06917, 0.6027, 0.196, 0.6027, 0.196, 0.7295, 0.06917, 0.7101, 0.04985, 0.5833, 0.1767, 0.8233, 0.4167, 0.9501, 0.2899, 0.7622, 0.1019, 0.6354, 0.2287, 0.2867, 0.07742, 0.2622, 0.1019, 0.2295, 0.06917, 0.254, 0.04468, 0.254, 0.04468, 0.2295, 0.06917, 0.2101, 0.04985, 0.2346, 0.02536, 0.484, 0.5, 0.484, 1.0, 0.4585, 1.0, 0.4585, 0.5, 0.4746, 0.2654, 0.4501, 0.2899, 0.2622, 0.1019, 0.2867, 0.07742, 0.7924, 0.4476, 0.8233, 0.4167, 0.6354, 0.2287, 0.6045, 0.2596, 0.5718, 0.2269, 0.6027, 0.196, 0.5833, 0.1767, 0.5524, 0.2076, 0.6045, 0.2596, 0.6354, 0.2287, 0.6027, 0.196, 0.5718, 0.2269, 0.9558, 0.5, 0.9558, 1.0, 0.9236, 1.0, 0.9236, 0.5, 0.2622, 0.1019, 0.1354, 0.2287, 0.1027, 0.196, 0.2295, 0.06917, 0.2295, 0.06917, 0.1027, 0.196, 0.08333, 0.1767, 0.2101, 0.04985, 0.4585, 0.5, 0.4585, 1.0, 0.3264, 1.0, 0.3264, 0.5, 0.4501, 0.2899, 0.3233, 0.4167, 0.1354, 0.2287, 0.2622, 0.1019, 1.0, 1.0, 1.0, 1.0, 0.9, 1.0, 0.9, 1.0, 0.9, 1.0, 0.9, 1.0, 0.8, 1.0, 0.8, 1.0, 0.8, 1.0, 0.8, 1.0, 0.7, 1.0, 0.7, 1.0, 0.7, 1.0, 0.7, 1.0, 0.6, 1.0, 0.6, 1.0, 0.6, 1.0, 0.6, 1.0, 0.5, 1.0, 0.5, 1.0, 0.5, 1.0, 0.5, 1.0, 0.4, 1.0, 0.4, 1.0, 0.4, 1.0, 0.4, 1.0, 0.3, 1.0, 0.3, 1.0, 0.3, 1.0, 0.3, 1.0, 0.2, 1.0, 0.2, 1.0, 0.3911, 0.4442, 0.25, 0.49, 0.1089, 0.4442, 0.02175, 0.3242, 0.02175, 0.1758, 0.1089, 0.05584, 0.25, 0.01, 0.3911, 0.05584, 0.4783, 0.1758, 0.4783, 0.3242, 0.2, 1.0, 0.2, 1.0, 0.1, 1.0, 0.1, 1.0, 0.1, 1.0, 0.1, 1.0, -7.451e-08, 1.0, -7.451e-08, 1.0, 0.75, 0.49, 0.8911, 0.4442, 0.9783, 0.3242, 0.9783, 0.1758, 0.8911, 0.05584, 0.75, 0.01, 0.6089, 0.05584, 0.5217, 0.1758, 0.5217, 0.3242, 0.6089, 0.4442, 0.1, 0.6742, 0.1, 1.0, -7.451e-08, 1.0, -7.451e-08, 0.6742, 0.2, 0.6742, 0.2, 1.0, 0.1, 1.0, 0.1, 0.6742, 0.3, 0.6742, 0.3, 1.0, 0.2, 1.0, 0.2, 0.6742, 0.4, 0.6742, 0.4, 1.0, 0.3, 1.0, 0.3, 0.6742, 0.5, 0.6742, 0.5, 1.0, 0.4, 1.0, 0.4, 0.6742, 0.6, 0.6742, 0.6, 1.0, 0.5, 1.0, 0.5, 0.6742, 0.7, 0.6742, 0.7, 1.0, 0.6, 1.0, 0.6, 0.6742, 0.8, 0.6742, 0.8, 1.0, 0.7, 1.0, 0.7, 0.6742, 0.9, 0.6742, 0.9, 1.0, 0.8, 1.0, 0.8, 0.6742, 1.0, 0.6742, 1.0, 1.0, 0.9, 1.0, 0.9, 0.6742, 1.0, 0.5, 1.0, 0.5215, 0.9, 0.5215, 0.9, 0.5, 0.9, 0.5, 0.9, 0.5215, 0.8, 0.5215, 0.8, 0.5, 0.8, 0.5, 0.8, 0.5215, 0.7, 0.5215, 0.7, 0.5, 0.7, 0.5, 0.7, 0.5215, 0.6, 0.5215, 0.6, 0.5, 0.6, 0.5, 0.6, 0.5215, 0.5, 0.5215, 0.5, 0.5, 0.5, 0.5, 0.5, 0.5215, 0.4, 0.5215, 0.4, 0.5, 0.4, 0.5, 0.4, 0.5215, 0.3, 0.5215, 0.3, 0.5, 0.3, 0.5, 0.3, 0.5215, 0.2, 0.5215, 0.2, 0.5, 0.2, 0.5, 0.2, 0.5215, 0.1, 0.5215, 0.1, 0.5, 0.1, 0.5, 0.1, 0.5215, -7.451e-08, 0.5215, -7.451e-08, 0.5, 1.0, 0.5215, 1.0, 0.5498, 0.9, 0.5498, 0.9, 0.5215, 0.9, 0.5215, 0.9, 0.5498, 0.8, 0.5498, 0.8, 0.5215, 0.8, 0.5215, 0.8, 0.5498, 0.7, 0.5498, 0.7, 0.5215, 0.7, 0.5215, 0.7, 0.5498, 0.6, 0.5498, 0.6, 0.5215, 0.6, 0.5215, 0.6, 0.5498, 0.5, 0.5498, 0.5, 0.5215, 0.5, 0.5215, 0.5, 0.5498, 0.4, 0.5498, 0.4, 0.5215, 0.4, 0.5215, 0.4, 0.5498, 0.3, 0.5498, 0.3, 0.5215, 0.3, 0.5215, 0.3, 0.5498, 0.2, 0.5498, 0.2, 0.5215, 0.2, 0.5215, 0.2, 0.5498, 0.1, 0.5498, 0.1, 0.5215, 0.1, 0.5215, 0.1, 0.5498, -7.451e-08, 0.5498, -7.451e-08, 0.5215, 1.0, 0.5498, 1.0, 0.5878, 0.9, 0.5878, 0.9, 0.5498, 0.9, 0.5498, 0.9, 0.5878, 0.8, 0.5878, 0.8, 0.5498, 0.8, 0.5498, 0.8, 0.5878, 0.7, 0.5878, 0.7, 0.5498, 0.7, 0.5498, 0.7, 0.5878, 0.6, 0.5878, 0.6, 0.5498, 0.6, 0.5498, 0.6, 0.5878, 0.5, 0.5878, 0.5, 0.5498, 0.5, 0.5498, 0.5, 0.5878, 0.4, 0.5878, 0.4, 0.5498, 0.4, 0.5498, 0.4, 0.5878, 0.3, 0.5878, 0.3, 0.5498, 0.3, 0.5498, 0.3, 0.5878, 0.2, 0.5878, 0.2, 0.5498, 0.2, 0.5498, 0.2, 0.5878, 0.1, 0.5878, 0.1, 0.5498, 0.1, 0.5498, 0.1, 0.5878, -7.451e-08, 0.5878, -7.451e-08, 0.5498, 1.0, 0.5878, 1.0, 0.6742, 0.9, 0.6742, 0.9, 0.5878, 0.9, 0.5878, 0.9, 0.6742, 0.8, 0.6742, 0.8, 0.5878, 0.8, 0.5878, 0.8, 0.6742, 0.7, 0.6742, 0.7, 0.5878, 0.7, 0.5878, 0.7, 0.6742, 0.6, 0.6742, 0.6, 0.5878, 0.6, 0.5878, 0.6, 0.6742, 0.5, 0.6742, 0.5, 0.5878, 0.5, 0.5878, 0.5, 0.6742, 0.4, 0.6742, 0.4, 0.5878, 0.4, 0.5878, 0.4, 0.6742, 0.3, 0.6742, 0.3, 0.5878, 0.3, 0.5878, 0.3, 0.6742, 0.2, 0.6742, 0.2, 0.5878, 0.2, 0.5878, 0.2, 0.6742, 0.1, 0.6742, 0.1, 0.5878, 0.1, 0.5878, 0.1, 0.6742, -7.451e-08, 0.6742, -7.451e-08, 0.5878, 0.919, 0.3096, 1.0, 0.3096, 0.9919, 1.0, 0.919, 1.0, 0.7691, 0.3096, 0.838, 0.3096, 0.838, 1.0, 0.7691, 1.0, 0.06676, 0.3096, 0.1335, 0.3096, 0.1335, 1.0, 0.06676, 1.0, 0.06676, 0.1354, 0.1335, 0.1354, 0.1335, 0.1806, 0.06676, 0.1806, 0.7691, 0.1354, 0.838, 0.1354, 0.838, 0.1806, 0.7691, 0.1806, 0.919, 0.1354, 1.0, 0.1354, 1.0, 0.1806, 0.919, 0.1806, 0.1335, 0.1354, 0.3235, 0.1354, 0.3235, 0.1806, 0.1335, 0.1806, 0.1335, 0.3096, 0.3235, 0.3096, 0.3235, 1.0, 0.1335, 1.0, 0.3235, 0.1354, 0.7691, 0.1354, 0.7691, 0.1806, 0.3235, 0.1806, 0.3235, 0.3096, 0.7691, 0.3096, 0.7691, 1.0, 0.3235, 1.0, 0.838, 0.1354, 0.919, 0.1354, 0.919, 0.1806, 0.838, 0.1806, 0.838, 0.3096, 0.919, 0.3096, 0.919, 1.0, 0.838, 1.0, 0.03338, 0.1354, 0.06676, 0.1354, 0.06676, 0.1806, 0.03338, 0.1806, 0.03338, 0.3096, 0.06676, 0.3096, 0.06676, 1.0, 0.03338, 1.0, 0.03338, 0.1806, 0.06676, 0.1806, 0.06676, 0.3096, 0.03338, 0.3096, 0.838, 0.1806, 0.919, 0.1806, 0.919, 0.3096, 0.838, 0.3096, 0.3235, 0.1806, 0.7691, 0.1806, 0.7691, 0.3096, 0.3235, 0.3096, 0.1335, 0.1806, 0.3235, 0.1806, 0.3235, 0.3096, 0.1335, 0.3096, 0.06676, 0.1806, 0.1335, 0.1806, 0.1335, 0.3096, 0.06676, 0.3096, 0.7691, 0.1806, 0.838, 0.1806, 0.838, 0.3096, 0.7691, 0.3096, 0.919, 0.1806, 1.0, 0.1806, 1.0, 0.3096, 0.919, 0.3096, 0.03338, 0.04514, 0.06676, 0.04514, 0.06676, 0.09028, 0.03338, 0.09028, 0.838, 0.04514, 0.919, 0.04514, 0.919, 0.09028, 0.838, 0.09028, 0.3235, 0.04514, 0.7691, 0.04514, 0.7691, 0.09028, 0.3235, 0.09028, 0.1335, 0.04514, 0.3235, 0.04514, 0.3235, 0.09028, 0.1335, 0.09028, 0.919, 0.04514, 1.0, 0.04514, 1.0, 0.09028, 0.919, 0.09028, 0.7691, 0.04514, 0.838, 0.04514, 0.838, 0.09028, 0.7691, 0.09028, 0.06676, 0.04514, 0.1335, 0.04514, 0.1335, 0.09028, 0.06676, 0.09028, 0.03338, 0.09028, 0.06676, 0.09028, 0.06676, 0.1354, 0.03338, 0.1354, 0.838, 0.09028, 0.919, 0.09028, 0.919, 0.1354, 0.838, 0.1354, 0.3235, 0.09028, 0.7691, 0.09028, 0.7691, 0.1354, 0.3235, 0.1354, 0.1335, 0.09028, 0.3235, 0.09028, 0.3235, 0.1354, 0.1335, 0.1354, 0.919, 0.09028, 1.0, 0.09028, 1.0, 0.1354, 0.919, 0.1354, 0.7691, 0.09028, 0.838, 0.09028, 0.838, 0.1354, 0.7691, 0.1354, 0.06676, 0.09028, 0.1335, 0.09028, 0.1335, 0.1354, 0.06676, 0.1354, 0.06676, 0.0, 0.1335, 0.0, 0.1335, 0.04514, 0.06676, 0.04514, 0.7691, -4.571e-07, 0.838, 0.0, 0.838, 0.04514, 0.7691, 0.04514, 0.919, 0.0, 1.0, 0.0, 1.0, 0.04514, 0.919, 0.04514, 0.1335, 0.0, 0.3235, 0.0, 0.3235, 0.04514, 0.1335, 0.04514, 0.3235, 0.0, 0.7691, -4.571e-07, 0.7691, 0.04514, 0.3235, 0.04514, 0.838, 0.0, 0.919, 0.0, 0.919, 0.04514, 0.838, 0.04514, 0.03338, 0.0, 0.06676, 0.0, 0.06676, 0.04514, 0.03338, 0.04514, 0.01669, 0.0, 0.03338, 0.0, 0.03338, 0.04514, 0.01669, 0.04514, 0.01669, 0.09028, 0.03338, 0.09028, 0.03338, 0.1354, 0.01669, 0.1354, 0.01669, 0.04514, 0.03338, 0.04514, 0.03338, 0.09028, 0.01669, 0.09028, 0.01669, 0.1806, 0.03338, 0.1806, 0.03338, 0.3096, 0.01669, 0.3096, 0.01669, 0.3096, 0.03338, 0.3096, 0.03338, 1.0, 0.01669, 1.0, 0.01669, 0.1354, 0.03338, 0.1354, 0.03338, 0.1806, 0.01669, 0.1806, 0.0, 0.1354, 0.01669, 0.1354, 0.01669, 0.1806, 0.0, 0.1806, 0.0, 0.3096, 0.01669, 0.3096, 0.01669, 1.0, 0.0, 1.0, 0.0, 0.1806, 0.01669, 0.1806, 0.01669, 0.3096, 0.0, 0.3096, 0.0, 0.04514, 0.01669, 0.04514, 0.01669, 0.09028, 0.0, 0.09028, 0.0, 0.09028, 0.01669, 0.09028, 0.01669, 0.1354, 0.0, 0.1354, 0.0, 0.0, 0.01669, 0.0, 0.01669, 0.04514, 0.0, 0.04514, 1.0, 0.5, 1.0, 1.0, 0.75, 1.0, 0.75, 0.5, 0.75, 0.5, 0.75, 1.0, 0.5, 1.0, 0.5, 0.5, 0.49, 0.25, 0.25, 0.49, 0.01, 0.25, 0.25, 0.01, 0.5, 0.5, 0.5, 1.0, 0.25, 1.0, 0.25, 0.5, 0.25, 0.5, 0.25, 1.0, 0.0, 1.0, 0.0, 0.5, 0.75, 0.49, 0.99, 0.25, 0.75, 0.01, 0.51, 0.25, 0.7, 0.5, 0.7, 0.6, 0.6, 0.6, 0.6, 0.5, 0.7, 0.8, 0.7, 0.9, 0.6, 0.9, 0.6, 0.8, 0.7, 0.1, 0.7, 0.2, 0.6, 0.2, 0.6, 0.1, 0.7, 0.4, 0.7, 0.5, 0.6, 0.5, 0.6, 0.4, 0.7, 0.7, 0.7, 0.8, 0.6, 0.8, 0.6, 0.7, 0.65, 0.0, 0.7, 0.1, 0.6, 0.1, 0.7, 0.3, 0.7, 0.4, 0.6, 0.4, 0.6, 0.3, 0.7, 0.6, 0.7, 0.7, 0.6, 0.7, 0.6, 0.6, 0.7, 0.9, 0.65, 1.0, 0.6, 0.9, 0.7, 0.2, 0.7, 0.3, 0.6, 0.3, 0.6, 0.2, 0.6, 0.5, 0.6, 0.6, 0.5, 0.6, 0.5, 0.5, 0.6, 0.8, 0.6, 0.9, 0.5, 0.9, 0.5, 0.8, 0.6, 0.1, 0.6, 0.2, 0.5, 0.2, 0.5, 0.1, 0.6, 0.4, 0.6, 0.5, 0.5, 0.5, 0.5, 0.4, 0.6, 0.7, 0.6, 0.8, 0.5, 0.8, 0.5, 0.7, 0.55, 0.0, 0.6, 0.1, 0.5, 0.1, 0.6, 0.3, 0.6, 0.4, 0.5, 0.4, 0.5, 0.3, 0.6, 0.6, 0.6, 0.7, 0.5, 0.7, 0.5, 0.6, 0.6, 0.9, 0.55, 1.0, 0.5, 0.9, 0.6, 0.2, 0.6, 0.3, 0.5, 0.3, 0.5, 0.2, 0.5, 0.9, 0.45, 1.0, 0.4, 0.9, 0.5, 0.2, 0.5, 0.3, 0.4, 0.3, 0.4, 0.2, 0.5, 0.5, 0.5, 0.6, 0.4, 0.6, 0.4, 0.5, 0.5, 0.8, 0.5, 0.9, 0.4, 0.9, 0.4, 0.8, 0.5, 0.1, 0.5, 0.2, 0.4, 0.2, 0.4, 0.1, 0.5, 0.4, 0.5, 0.5, 0.4, 0.5, 0.4, 0.4, 0.5, 0.7, 0.5, 0.8, 0.4, 0.8, 0.4, 0.7, 0.45, 0.0, 0.5, 0.1, 0.4, 0.1, 0.5, 0.3, 0.5, 0.4, 0.4, 0.4, 0.4, 0.3, 0.5, 0.6, 0.5, 0.7, 0.4, 0.7, 0.4, 0.6, 0.4, 0.6, 0.4, 0.7, 0.3, 0.7, 0.3, 0.6, 0.4, 0.9, 0.35, 1.0, 0.3, 0.9, 0.4, 0.2, 0.4, 0.3, 0.3, 0.3, 0.3, 0.2, 0.4, 0.5, 0.4, 0.6, 0.3, 0.6, 0.3, 0.5, 0.4, 0.8, 0.4, 0.9, 0.3, 0.9, 0.3, 0.8, 0.4, 0.1, 0.4, 0.2, 0.3, 0.2, 0.3, 0.1, 0.4, 0.4, 0.4, 0.5, 0.3, 0.5, 0.3, 0.4, 0.4, 0.7, 0.4, 0.8, 0.3, 0.8, 0.3, 0.7, 0.35, 0.0, 0.4, 0.1, 0.3, 0.1, 0.4, 0.3, 0.4, 0.4, 0.3, 0.4, 0.3, 0.3, 0.25, 0.0, 0.3, 0.1, 0.2, 0.1, 0.3, 0.3, 0.3, 0.4, 0.2, 0.4, 0.2, 0.3, 0.3, 0.6, 0.3, 0.7, 0.2, 0.7, 0.2, 0.6, 0.3, 0.9, 0.25, 1.0, 0.2, 0.9, 0.3, 0.2, 0.3, 0.3, 0.2, 0.3, 0.2, 0.2, 0.3, 0.5, 0.3, 0.6, 0.2, 0.6, 0.2, 0.5, 0.3, 0.8, 0.3, 0.9, 0.2, 0.9, 0.2, 0.8, 0.3, 0.1, 0.3, 0.2, 0.2, 0.2, 0.2, 0.1, 0.3, 0.4, 0.3, 0.5, 0.2, 0.5, 0.2, 0.4, 0.3, 0.7, 0.3, 0.8, 0.2, 0.8, 0.2, 0.7, 0.2, 0.4, 0.2, 0.5, 0.1, 0.5, 0.1, 0.4, 0.2, 0.7, 0.2, 0.8, 0.1, 0.8, 0.1, 0.7, 0.15, 0.0, 0.2, 0.1, 0.1, 0.1, 0.2, 0.3, 0.2, 0.4, 0.1, 0.4, 0.1, 0.3, 0.2, 0.6, 0.2, 0.7, 0.1, 0.7, 0.1, 0.6, 0.2, 0.9, 0.15, 1.0, 0.1, 0.9, 0.2, 0.2, 0.2, 0.3, 0.1, 0.3, 0.1, 0.2, 0.2, 0.5, 0.2, 0.6, 0.1, 0.6, 0.1, 0.5, 0.2, 0.8, 0.2, 0.9, 0.1, 0.9, 0.1, 0.8, 0.2, 0.1, 0.2, 0.2, 0.1, 0.2, 0.1, 0.1, 0.1, 0.8, 0.1, 0.9, 5.96e-08, 0.9, 5.96e-08, 0.8, 0.1, 0.1, 0.1, 0.2, 0.0, 0.2, 5.96e-08, 0.1, 0.1, 0.4, 0.1, 0.5, 5.96e-08, 0.5, 0.0, 0.4, 0.1, 0.7, 0.1, 0.8, 5.96e-08, 0.8, 5.96e-08, 0.7, 0.05, 0.0, 0.1, 0.1, 5.96e-08, 0.1, 0.1, 0.3, 0.1, 0.4, 0.0, 0.4, 5.96e-08, 0.3, 0.1, 0.6, 0.1, 0.7, 5.96e-08, 0.7, 5.96e-08, 0.6, 0.1, 0.9, 0.05, 1.0, 5.96e-08, 0.9, 0.1, 0.2, 0.1, 0.3, 5.96e-08, 0.3, 0.0, 0.2, 0.1, 0.5, 0.1, 0.6, 5.96e-08, 0.6, 5.96e-08, 0.5, 1.0, 0.5, 1.0, 0.6, 0.9, 0.6, 0.9, 0.5, 1.0, 0.8, 1.0, 0.9, 0.9, 0.9, 0.9, 0.8, 1.0, 0.1, 1.0, 0.2, 0.9, 0.2, 0.9, 0.1, 1.0, 0.4, 1.0, 0.5, 0.9, 0.5, 0.9, 0.4, 1.0, 0.7, 1.0, 0.8, 0.9, 0.8, 0.9, 0.7, 0.95, 0.0, 1.0, 0.1, 0.9, 0.1, 1.0, 0.3, 1.0, 0.4, 0.9, 0.4, 0.9, 0.3, 1.0, 0.6, 1.0, 0.7, 0.9, 0.7, 0.9, 0.6, 1.0, 0.9, 0.95, 1.0, 0.9, 0.9, 1.0, 0.2, 1.0, 0.3, 0.9, 0.3, 0.9, 0.2, 0.9, 0.9, 0.85, 1.0, 0.8, 0.9, 0.9, 0.2, 0.9, 0.3, 0.8, 0.3, 0.8, 0.2, 0.9, 0.5, 0.9, 0.6, 0.8, 0.6, 0.8, 0.5, 0.9, 0.8, 0.9, 0.9, 0.8, 0.9, 0.8, 0.8, 0.9, 0.1, 0.9, 0.2, 0.8, 0.2, 0.8, 0.1, 0.9, 0.4, 0.9, 0.5, 0.8, 0.5, 0.8, 0.4, 0.9, 0.7, 0.9, 0.8, 0.8, 0.8, 0.8, 0.7, 0.85, 0.0, 0.9, 0.1, 0.8, 0.1, 0.9, 0.3, 0.9, 0.4, 0.8, 0.4, 0.8, 0.3, 0.9, 0.6, 0.9, 0.7, 0.8, 0.7, 0.8, 0.6, 0.8, 0.3, 0.8, 0.4, 0.7, 0.4, 0.7, 0.3, 0.8, 0.6, 0.8, 0.7, 0.7, 0.7, 0.7, 0.6, 0.8, 0.9, 0.75, 1.0, 0.7, 0.9, 0.8, 0.2, 0.8, 0.3, 0.7, 0.3, 0.7, 0.2, 0.8, 0.5, 0.8, 0.6, 0.7, 0.6, 0.7, 0.5, 0.8, 0.8, 0.8, 0.9, 0.7, 0.9, 0.7, 0.8, 0.8, 0.1, 0.8, 0.2, 0.7, 0.2, 0.7, 0.1, 0.8, 0.4, 0.8, 0.5, 0.7, 0.5, 0.7, 0.4, 0.8, 0.7, 0.8, 0.8, 0.7, 0.8, 0.7, 0.7, 0.75, 0.0, 0.8, 0.1, 0.7, 0.1])
me_001.use_remesh_fix_poles = True
me_001.use_remesh_preserve_attributes = False
me_001.use_mirror_y = True
me_001.update()
arm_metarig = bpy.data.armatures.new('metarig')  # bones are not reproduced

# ---- objects
ob_light = bpy.data.objects.new('Light', light_light)
ob_camera = bpy.data.objects.new('Camera', cam_camera)
ob_x = bpy.data.objects.new('Пустышка', None)
ob_x_1 = bpy.data.objects.new('Цилиндр', me_001)
ob_metarig = bpy.data.objects.new('metarig', arm_metarig)

# ---- transforms, parenting, visibility, modifiers, constraints
ob_light.location = (4.076, 1.005, 5.904)
ob_light.rotation_euler = (0.6503, 0.05522, 1.866)
ob_light.lock_rotations_4d = False
ob_light.empty_display_type = 'ARROWS'
ob_light.color = (0.0, 0.0, 0.0, 0.0)
ob_light.lineart.crease_threshold = 0.0
ob_camera.location = (0.0, -3.83, 1.718)
ob_camera.rotation_euler = (1.349, 0.0, 0.0)
ob_camera.lock_rotations_4d = False
ob_camera.empty_display_type = 'ARROWS'
ob_camera.color = (0.0, 0.0, 0.0, 0.0)
ob_camera.display_type = 'WIRE'
ob_camera.lineart.crease_threshold = 0.0
ob_x.location = (7.344e-16, 0.2382, 2.183)
ob_x.rotation_euler = (1.571, -0.0, 1.571)
ob_x.empty_display_type = 'IMAGE'
ob_x.empty_display_size = 5.0
ob_x_1.parent = ob_metarig
ob_x_1.matrix_parent_inverse = Matrix(((1.333, -0.003759, 0.0, 2.112e-05), (0.003726, 1.321, -0.0, -4.653e-05), (0.0, 0.0, 1.287, -0.0), (-0.0, 0.0, -0.0, 1.0)))
ob_x_1.location = (0.0, 0.0, 0.0)
ob_x_1.rotation_euler = (0.0, 0.0, 4.712)
ob_x_1.scale = (0.3715, 0.3591, 0.3721)
ob_x_1.use_mesh_mirror_y = True
_vg = ob_x_1.vertex_groups.new(name='spine')
for _i, _w in zip([26, 28, 32, 42, 47, 49, 52, 56, 59, 62, 64, 65, 67, 72, 104, 107, 108, 110, 111, 113, 116, 123, 124, 127, 136, 139, 143, 150, 157, 158, 166, 170, 171, 178, 181, 182, 189], [0.2678, 0.07255, 0.03812, 0.6164, 0.3339, 0.0007734, 0.05572, 0.03727, 0.022, 0.1064, 0.1442, 0.1177, 0.01733, 0.01484, 0.0236, 0.3051, 0.02506, 0.002965, 0.1355, 0.178, 0.003569, 0.07775, 0.01575, 0.03714, 0.1263, 0.1043, 0.03515, 0.06492, 0.005105, 0.005701, 0.01977, 0.02779, 0.05955, 0.2293, 0.06863, 0.1439, 0.1835]): _vg.add([_i], _w, 'REPLACE')
_vg = ob_x_1.vertex_groups.new(name='spine.001')
for _i, _w in zip([25, 34, 35, 36, 48, 51, 54, 61, 72, 74, 75, 76, 77, 78, 79, 80, 83, 85, 87, 115, 129, 131, 152, 159, 160, 165, 172, 173, 177, 185], [0.1482, 0.04223, 0.3026, 0.0107, 0.02643, 0.2962, 0.007276, 0.2074, 0.3246, 0.1409, 0.6643, 0.676, 0.0943, 0.01397, 0.672, 0.1243, 0.02103, 0.1204, 0.06201, 0.1524, 0.4829, 0.07381, 0.08801, 0.262, 0.03533, 0.2224, 0.6047, 0.09337, 0.04163, 0.1337]): _vg.add([_i], _w, 'REPLACE')
_vg = ob_x_1.vertex_groups.new(name='spine.002')
for _i, _w in zip([24, 25, 34, 35, 36, 37, 38, 39, 40, 48, 51, 54, 55, 61, 63, 66, 69, 70, 72, 73, 74, 75, 76, 77, 78, 79, 80, 81, 82, 83, 84, 85, 86, 87, 96, 97, 98, 99, 100, 101, 102, 103, 112, 115, 118, 119, 128, 129, 130, 131, 134, 135, 138, 141, 142, 146, 147, 149, 152, 154, 159, 160, 162, 165, 167, 172, 173, 175, 177, 180, 185, 186, 188], [0.8388, 0.8165, 0.7748, 0.6222, 0.3771, 0.08398, 0.6609, 0.1001, 0.0289, 0.8116, 0.6381, 0.4806, 0.1131, 0.7552, 0.6365, 0.8664, 0.1212, 0.01761, 0.5878, 0.9543, 0.8003, 0.2389, 0.2341, 0.8444, 0.9285, 0.2685, 0.7496, 0.6209, 0.6702, 0.9529, 0.6752, 0.7742, 0.7359, 0.8866, 0.1914, 0.04319, 0.02771, 0.2216, 0.04069, 0.02434, 0.1994, 0.1511, 0.9996, 0.7198, 0.1856, 0.1418, 0.9996, 0.4194, 0.9749, 0.7018, 0.01677, 0.08529, 0.9254, 0.1466, 0.003742, 0.9749, 0.8017, 0.03408, 0.7563, 0.1271, 0.6659, 0.6423, 0.0673, 0.6754, 0.2325, 0.3165, 0.7029, 0.1228, 0.935, 0.2903, 0.829, 0.9382, 0.05186]): _vg.add([_i], _w, 'REPLACE')
_vg = ob_x_1.vertex_groups.new(name='spine.003')
for _i, _w in zip([24, 27, 29, 38, 39, 54, 60, 63, 68, 69, 82, 88, 91, 95, 98, 99, 101, 102, 103, 114, 119, 126, 133, 134, 141, 145, 147, 148, 149, 151, 164, 180, 184, 187, 188, 281, 282, 283, 284, 285, 286, 287, 289, 290, 291, 292, 293, 294, 295, 296], [0.008703, 0.7618, 0.3215, 0.1827, 0.1355, 0.01702, 0.02329, 0.07585, 0.1326, 0.02192, 0.06013, 0.7603, 0.1699, 0.08782, 0.1215, 0.03537, 0.0006965, 0.1373, 0.6064, 0.8281, 0.6477, 0.04031, 0.3564, 0.7001, 0.2527, 0.00697, 0.05875, 0.1608, 0.2529, 0.4444, 0.8537, 0.3159, 0.06185, 0.5991, 0.4247, 0.8734, 0.0523, 0.9339, 0.06041, 0.943, 0.001421, 0.9407, 0.9408, 0.002255, 0.9308, 0.06163, 0.8719, 0.05454, 0.8537, 0.05363]): _vg.add([_i], _w, 'REPLACE')
_vg = ob_x_1.vertex_groups.new(name='spine.004')
for _i, _w in zip([27, 88, 133, 164, 187, 281, 282, 283, 284, 285, 286, 288, 290, 291, 292, 293, 294, 295, 296, 585], [0.04301, 0.04851, 0.06221, 0.05109, 0.2091, 0.07691, 0.7045, 0.03205, 0.6976, 0.01315, 0.7229, 0.09294, 0.09254, 0.01093, 0.3225, 0.06856, 0.5668, 0.08182, 0.4625, 1.0]): _vg.add([_i], _w, 'REPLACE')
_vg = ob_x_1.vertex_groups.new(name='spine.005')
for _i, _w in zip([281, 282, 283, 284, 285, 286, 287, 288, 289, 290, 291, 292, 293, 294, 295, 296, 297, 298, 299, 300, 301, 302, 303, 304, 305, 306, 307, 308, 309, 310, 311, 312, 313, 314, 316, 317, 318, 319, 320, 321, 322, 323, 324, 325, 326, 327, 328, 330, 331, 332, 333, 334, 335, 336, 338, 339, 340, 341, 342, 343, 344, 485, 486, 487, 488, 489, 490, 491, 492, 493, 494, 495, 496, 497, 498, 499, 500, 501, 502, 503, 504, 505, 506, 507, 508, 509, 510, 511, 512, 513, 514, 515, 516, 517, 518, 519, 520, 521, 522, 523, 524, 525, 526, 527, 528, 529, 530, 531, 532, 533, 534, 535, 536, 537, 538, 539, 540, 541, 542, 543, 544, 545, 546, 547, 548, 549, 550, 551, 552, 553, 554, 555, 556, 557, 558, 559, 560, 561, 562, 563, 564, 565, 566, 567, 568, 569, 570, 571, 572, 573, 574, 575, 576, 577, 578, 579, 580, 581, 582, 583, 584], [0.04945, 0.2432, 7.956e-05, 0.242, 0.0008937, 0.2513, 0.02915, 0.896, 0.03157, 0.8813, 0.02742, 0.6159, 0.05952, 0.3787, 0.06452, 0.4839, 0.07465, 0.6044, 0.723, 0.01248, 0.676, 0.03417, 0.5831, 0.1007, 0.3198, 0.06903, 0.3233, 0.05769, 0.04351, 0.05816, 0.6225, 0.3383, 0.05405, 0.7957, 0.3362, 0.3252, 0.06159, 0.3605, 0.04171, 0.06806, 0.6931, 0.08389, 0.0558, 0.01518, 0.5799, 0.5775, 0.5985, 0.5424, 0.5611, 0.537, 0.06437, 0.7175, 0.07888, 0.05372, 0.3661, 0.3498, 0.3931, 0.0535, 0.8623, 0.06096, 0.04051, 0.4384, 0.3678, 0.4334, 0.3683, 0.439, 0.3585, 0.4545, 0.3558, 0.2426, 0.2385, 0.2675, 0.2644, 0.2582, 0.2533, 0.2489, 0.2448, 0.2409, 0.2367, 0.2336, 0.2644, 0.2571, 0.2518, 0.2475, 0.2439, 0.2406, 0.2375, 0.2344, 0.2319, 0.2616, 0.2509, 0.2453, 0.2409, 0.2374, 0.2345, 0.2322, 0.2299, 0.2298, 0.2601, 0.2472, 0.2383, 0.2319, 0.2277, 0.2256, 0.2253, 0.2262, 0.2283, 0.261, 0.2488, 0.2393, 0.2324, 0.2278, 0.2255, 0.2251, 0.2262, 0.2284, 0.2674, 0.2639, 0.2571, 0.2471, 0.24, 0.2348, 0.2315, 0.2299, 0.2294, 0.23, 0.267, 0.264, 0.2589, 0.2527, 0.2455, 0.2405, 0.2368, 0.2341, 0.2323, 0.2691, 0.2676, 0.2636, 0.2582, 0.2522, 0.2468, 0.242, 0.2378, 0.2342, 0.27, 0.2691, 0.2656, 0.2604, 0.2545, 0.2489, 0.2439, 0.2393, 0.2351, 0.2314, 0.2695, 0.2685, 0.2648, 0.2595, 0.2525, 0.2472, 0.2348]): _vg.add([_i], _w, 'REPLACE')
_vg = ob_x_1.vertex_groups.new(name='spine.006')
for _i, _w in zip([297, 298, 299, 300, 301, 302, 303, 304, 305, 306, 307, 308, 309, 310, 311, 312, 313, 314, 315, 316, 317, 318, 319, 320, 321, 322, 323, 324, 325, 326, 327, 328, 329, 330, 331, 332, 333, 334, 335, 336, 337, 338, 339, 340, 341, 342, 343, 344, 415, 416, 417, 418, 419, 420, 421, 422, 423, 424, 425, 426, 427, 428, 429, 430, 431, 432, 433, 434, 435, 436, 437, 438, 439, 440, 441, 442, 443, 444, 445, 446, 447, 448, 449, 450, 451, 452, 453, 454, 455, 456, 457, 458, 459, 460, 461, 462, 463, 464, 465, 466, 467, 468, 469, 470, 471, 472, 473, 474, 475, 476, 477, 478, 479, 480, 481, 482, 483, 484, 485, 486, 487, 488, 489, 490, 491, 492, 493, 494, 495, 496, 497, 498, 499, 500, 501, 502, 503, 504, 505, 506, 507, 508, 509, 510, 511, 512, 513, 514, 515, 516, 517, 518, 519, 520, 521, 522, 523, 524, 525, 526, 527, 528, 529, 530, 531, 532, 533, 534, 535, 536, 537, 538, 539, 540, 541, 542, 543, 544, 545, 546, 547, 548, 549, 550, 551, 552, 553, 554, 555, 556, 557, 558, 559, 560, 561, 562, 563, 564, 565, 566, 567, 568, 569, 570, 571, 572, 573, 574, 575, 576, 577, 578, 579, 580, 581, 582, 583, 584], [0.9253, 0.3956, 0.277, 0.9688, 0.324, 0.9579, 0.4169, 0.8993, 0.6802, 0.931, 0.6767, 0.9423, 0.9532, 0.9418, 0.3775, 0.6617, 0.9459, 0.2043, 0.9784, 0.6638, 0.6748, 0.9384, 0.6395, 0.9541, 0.9319, 0.3069, 0.9161, 0.9442, 0.9674, 0.4201, 0.4225, 0.4015, 0.9762, 0.4576, 0.4389, 0.463, 0.9356, 0.2825, 0.9211, 0.9463, 0.9805, 0.6339, 0.6502, 0.6069, 0.9465, 0.1377, 0.939, 0.9547, 1.0, 1.0, 1.0, 1.0, 1.0, 1.0, 1.0, 1.0, 1.0, 1.0, 1.0, 1.0, 1.0, 1.0, 1.0, 1.0, 1.0, 1.0, 1.0, 1.0, 1.0, 1.0, 1.0, 1.0, 1.0, 1.0, 1.0, 1.0, 1.0, 1.0, 1.0, 1.0, 1.0, 1.0, 1.0, 1.0, 1.0, 1.0, 1.0, 1.0, 1.0, 1.0, 1.0, 1.0, 1.0, 1.0, 1.0, 1.0, 1.0, 1.0, 1.0, 1.0, 1.0, 1.0, 1.0, 1.0, 1.0, 1.0, 1.0, 1.0, 1.0, 1.0, 1.0, 1.0, 1.0, 1.0, 1.0, 1.0, 1.0, 1.0, 0.5616, 0.6322, 0.5666, 0.6317, 0.561, 0.6415, 0.5455, 0.6442, 0.7574, 0.7615, 0.7325, 0.7356, 0.7418, 0.7467, 0.7511, 0.7552, 0.7591, 0.7633, 0.7664, 0.7356, 0.7429, 0.7482, 0.7525, 0.7561, 0.7594, 0.7625, 0.7656, 0.7681, 0.7384, 0.7491, 0.7547, 0.7591, 0.7626, 0.7655, 0.7678, 0.7701, 0.7702, 0.7399, 0.7528, 0.7617, 0.7681, 0.7723, 0.7744, 0.7747, 0.7738, 0.7717, 0.739, 0.7512, 0.7607, 0.7676, 0.7722, 0.7745, 0.7749, 0.7738, 0.7716, 0.7326, 0.7361, 0.7429, 0.7529, 0.76, 0.7652, 0.7685, 0.7701, 0.7706, 0.77, 0.733, 0.736, 0.7411, 0.7473, 0.7545, 0.7595, 0.7632, 0.7659, 0.7677, 0.7309, 0.7324, 0.7364, 0.7418, 0.7478, 0.7532, 0.758, 0.7622, 0.7658, 0.73, 0.7309, 0.7344, 0.7396, 0.7455, 0.7511, 0.7561, 0.7607, 0.7649, 0.7686, 0.7305, 0.7315, 0.7352, 0.7405, 0.7475, 0.7529, 0.7652]): _vg.add([_i], _w, 'REPLACE')
_vg = ob_x_1.vertex_groups.new(name='shoulder.L')
_vg = ob_x_1.vertex_groups.new(name='upper_arm.L')
_vg = ob_x_1.vertex_groups.new(name='forearm.L')
_vg = ob_x_1.vertex_groups.new(name='hand.L')
_vg = ob_x_1.vertex_groups.new(name='shoulder.R')
for _i, _w in zip([27, 29, 31, 33, 36, 37, 39, 50, 53, 54, 55, 60, 63, 68, 69, 81, 88, 89, 90, 91, 92, 93, 94, 95, 96, 97, 98, 99, 100, 101, 102, 103, 114, 117, 118, 125, 126, 132, 133, 134, 135, 140, 141, 144, 145, 148, 149, 151, 154, 160, 161, 162, 164, 167, 174, 175, 179, 183, 184, 187, 188, 192, 194, 196, 198, 200, 202, 204, 206, 208, 210], [0.1715, 0.5886, 0.5416, 0.6882, 0.07606, 0.075, 0.04576, 0.8561, 0.9364, 0.07531, 0.06155, 0.9336, 0.03925, 0.8426, 0.04454, 0.004149, 0.1281, 0.8824, 0.4563, 0.6224, 0.9764, 0.7979, 0.9119, 0.8518, 0.13, 0.1289, 0.1069, 0.1494, 0.1191, 0.09787, 0.1145, 0.001038, 0.1431, 0.5403, 0.07541, 0.8699, 0.9365, 0.2282, 0.5511, 0.0192, 0.1173, 0.5301, 0.008286, 0.8449, 0.9473, 0.7781, 0.06218, 0.4884, 0.06648, 0.006274, 0.2387, 0.1014, 0.08944, 0.08776, 0.337, 0.1761, 0.6171, 0.8761, 0.9203, 0.1782, 0.01809, 0.8519, 0.5526, 0.6072, 0.4758, 0.604, 0.5596, 0.8275, 0.9577, 0.9894, 0.9639]): _vg.add([_i], _w, 'REPLACE')
_vg = ob_x_1.vertex_groups.new(name='upper_arm.R')
for _i, _w in zip([31, 33, 50, 53, 89, 90, 93, 97, 117, 118, 125, 132, 135, 140, 144, 154, 161, 162, 174, 179, 183, 190, 191, 192, 194, 196, 198, 200, 202, 204, 206, 210, 212, 213, 214, 215, 216, 217, 218, 219], [0.3584, 0.2822, 0.08337, 0.03627, 0.08879, 0.3824, 0.08812, 0.05035, 0.4088, 0.01301, 0.1001, 0.7193, 0.09103, 0.3962, 0.1119, 0.02607, 0.6656, 0.08739, 0.6442, 0.3476, 0.09771, 0.8503, 0.9352, 0.1469, 0.4443, 0.3873, 0.5176, 0.3893, 0.4352, 0.1699, 0.03311, 0.02139, 0.5523, 0.5057, 0.5061, 0.5547, 0.8469, 0.9332, 0.9595, 0.9601]): _vg.add([_i], _w, 'REPLACE')
_vg = ob_x_1.vertex_groups.new(name='forearm.R')
for _i, _w in zip([190, 191, 212, 213, 214, 215, 216, 217, 218, 219], [0.1426, 0.05446, 0.4446, 0.4926, 0.492, 0.442, 0.1452, 0.05587, 0.006087, 0.005305]): _vg.add([_i], _w, 'REPLACE')
_vg = ob_x_1.vertex_groups.new(name='hand.R')
for _i, _w in zip([193, 195, 197, 199, 201, 203, 205, 207, 209, 211, 220, 221, 222, 223, 224, 225, 226, 227, 228, 229, 230, 231, 232, 233, 234, 235, 236, 237, 238, 239, 240, 241, 242, 243, 244, 245, 246, 247, 248, 249, 250, 251, 252, 253, 254, 255, 256, 257, 258, 259, 260, 261, 262, 263, 264, 265, 266, 267, 268, 269, 270, 271, 272, 273, 274, 275, 276, 277, 278, 279, 280], [0.9995, 0.9995, 0.9996, 0.9996, 0.9996, 0.9995, 0.9995, 0.9993, 0.9994, 0.9994, 0.9969, 0.997, 0.997, 0.9972, 0.9974, 0.9976, 0.9977, 0.9977, 0.9975, 0.9972, 0.9809, 0.9818, 0.9827, 0.9832, 0.9831, 0.9826, 0.9817, 0.9809, 0.9804, 0.9804, 0.9993, 0.9992, 0.9992, 0.9993, 0.9993, 0.9994, 0.9995, 0.9995, 0.9995, 0.9994, 1.0, 0.9988, 0.9988, 0.9989, 0.999, 0.9991, 0.9992, 0.9992, 0.9992, 0.999, 0.9989, 0.9981, 0.9981, 0.9982, 0.9984, 0.9986, 0.9987, 0.9987, 0.9986, 0.9984, 0.9982, 0.9991, 0.999, 0.999, 0.9991, 0.9992, 0.9993, 0.9994, 0.9994, 0.9994, 0.9992]): _vg.add([_i], _w, 'REPLACE')
_vg = ob_x_1.vertex_groups.new(name='breast.L')
_vg = ob_x_1.vertex_groups.new(name='breast.R')
for _i, _w in zip([24, 29, 31, 34, 35, 36, 37, 38, 39, 48, 50, 54, 55, 63, 66, 69, 74, 80, 81, 82, 84, 85, 86, 87, 88, 90, 91, 93, 94, 95, 96, 97, 98, 99, 100, 101, 102, 103, 115, 117, 118, 119, 131, 132, 133, 134, 135, 138, 140, 141, 144, 147, 148, 149, 151, 152, 154, 160, 161, 162, 165, 167, 173, 175, 179, 180, 186, 188], [0.1132, 0.06904, 0.08938, 0.1454, 0.01326, 0.4829, 0.8054, 0.1411, 0.7129, 0.1201, 0.05069, 0.3738, 0.8001, 0.2304, 0.09197, 0.7905, 0.004657, 0.08781, 0.3053, 0.2457, 0.2607, 0.0708, 0.2116, 0.01281, 0.03325, 0.147, 0.1847, 0.1028, 0.06035, 0.02842, 0.6304, 0.7662, 0.7296, 0.5669, 0.8156, 0.837, 0.5447, 0.2281, 0.08791, 0.03779, 0.687, 0.1977, 0.1795, 0.04267, 0.01227, 0.2288, 0.6944, 0.04171, 0.06516, 0.569, 0.02256, 0.128, 0.03156, 0.6405, 0.03923, 0.1197, 0.7555, 0.2643, 0.08562, 0.7351, 0.0605, 0.6304, 0.157, 0.6571, 0.008487, 0.3782, 0.01975, 0.4783]): _vg.add([_i], _w, 'REPLACE')
_vg = ob_x_1.vertex_groups.new(name='pelvis.L')
for _i, _w in zip([26, 28, 32, 47, 52, 62, 65, 67, 104, 107, 108, 110, 111, 113, 123, 124, 127, 136, 139, 143, 150, 157, 158, 166, 170, 171, 178, 182, 189], [0.2608, 0.0703, 0.02657, 0.2733, 0.047, 0.09446, 0.07284, 0.01389, 0.01973, 0.281, 0.007611, 0.0001491, 0.1106, 0.1748, 0.07007, 0.01028, 0.03387, 0.1213, 0.1017, 0.02888, 0.06229, 0.0002532, 0.002437, 0.01099, 0.02066, 0.0557, 0.2246, 0.1134, 0.1656]): _vg.add([_i], _w, 'REPLACE')
_vg = ob_x_1.vertex_groups.new(name='pelvis.R')
for _i, _w in zip([26, 28, 30, 32, 40, 41, 42, 43, 44, 45, 46, 47, 49, 52, 56, 57, 58, 59, 62, 64, 65, 67, 70, 71, 72, 79, 104, 105, 106, 107, 108, 109, 110, 111, 113, 116, 120, 122, 123, 124, 127, 136, 137, 139, 142, 143, 150, 153, 156, 157, 158, 163, 166, 168, 169, 170, 171, 176, 178, 181, 182, 185, 189], [0.3166, 0.2352, 0.08447, 0.09795, 0.484, 0.005399, 0.3212, 0.08924, 0.2964, 0.01614, 0.05793, 0.3471, 0.08978, 0.1128, 0.1748, 0.05105, 0.04785, 0.09575, 0.1771, 0.6044, 0.2967, 0.1138, 0.125, 0.1007, 0.04137, 0.006576, 0.2421, 0.06143, 0.05828, 0.3404, 0.07956, 0.07798, 0.1203, 0.2382, 0.3189, 0.07541, 0.8878, 0.005384, 0.6103, 0.09602, 0.08112, 0.4107, 0.0514, 0.2515, 0.4898, 0.3332, 0.269, 0.07819, 0.00984, 0.1038, 0.08365, 0.05338, 0.08648, 0.02774, 0.02202, 0.1078, 0.1038, 0.05579, 0.3236, 0.9037, 0.6233, 0.03063, 0.4262]): _vg.add([_i], _w, 'REPLACE')
_vg = ob_x_1.vertex_groups.new(name='thigh.L')
_vg = ob_x_1.vertex_groups.new(name='shin.L')
_vg = ob_x_1.vertex_groups.new(name='foot.L')
_vg = ob_x_1.vertex_groups.new(name='toe.L')
_vg = ob_x_1.vertex_groups.new(name='heel.02.L')
_vg = ob_x_1.vertex_groups.new(name='thigh.R')
for _i, _w in zip([0, 1, 2, 3, 5, 7, 9, 11, 13, 14, 15, 16, 17, 18, 19, 20, 21, 22, 23, 26, 28, 30, 32, 40, 41, 42, 43, 44, 45, 46, 47, 49, 52, 56, 57, 58, 59, 62, 64, 65, 67, 70, 71, 75, 76, 77, 104, 105, 106, 107, 108, 109, 110, 111, 113, 116, 120, 121, 122, 123, 124, 127, 129, 136, 137, 139, 142, 143, 150, 153, 155, 156, 157, 158, 159, 163, 166, 168, 169, 170, 171, 172, 176, 178, 182, 189], [0.01172, 0.9997, 0.00845, 0.9996, 0.9998, 0.9999, 0.9999, 0.9998, 0.9998, 0.008827, 0.9998, 0.9875, 0.9903, 0.9932, 0.9951, 0.9937, 0.9898, 0.9868, 0.9861, 0.1534, 0.611, 0.8599, 0.8135, 0.4573, 0.9346, 0.01901, 0.8576, 0.6343, 0.9383, 0.8974, 0.03844, 0.8515, 0.7772, 0.7513, 0.9082, 0.9192, 0.8366, 0.6172, 0.2133, 0.5026, 0.8109, 0.8275, 0.8569, 0.06479, 0.05336, 0.00344, 0.6706, 0.8954, 0.8904, 0.07235, 0.8479, 0.8731, 0.8141, 0.5093, 0.324, 0.867, 0.07568, 0.9475, 0.9447, 0.2344, 0.8357, 0.831, 0.06866, 0.3363, 0.9061, 0.5351, 0.4593, 0.5703, 0.5931, 0.867, 0.951, 0.9429, 0.8368, 0.8569, 0.02484, 0.9057, 0.8414, 0.9244, 0.9319, 0.813, 0.7782, 0.05012, 0.8961, 0.2204, 0.1148, 0.2217]): _vg.add([_i], _w, 'REPLACE')
_vg = ob_x_1.vertex_groups.new(name='shin.R')
for _i, _w in zip([0, 2, 4, 6, 8, 10, 12, 14, 345, 346, 347, 348, 349, 350, 352, 354, 355, 356, 358, 360, 362, 364, 365, 366, 367, 368, 369, 370, 371, 372, 373, 374, 375, 376, 378, 379, 381, 382, 383, 384, 385, 386, 387, 389, 390, 392, 393, 394, 395, 396, 397, 399, 400, 401, 402, 403, 404, 405, 406, 407, 408, 409, 410, 411, 412, 413, 414], [0.9691, 0.9708, 0.9767, 0.9835, 0.9887, 0.9844, 0.9781, 0.9706, 0.06562, 0.5572, 0.05616, 0.5211, 0.007212, 0.489, 0.4889, 0.4955, 0.007538, 0.5441, 0.5787, 0.5911, 0.5917, 0.5847, 0.5609, 0.5242, 0.4845, 0.472, 0.4934, 0.5436, 0.5793, 0.5969, 0.5982, 0.5861, 0.07822, 0.01029, 0.006805, 0.0513, 0.00145, 0.01747, 0.03721, 0.09185, 0.1407, 0.1166, 0.02298, 0.0317, 0.09273, 0.06036, 0.06643, 0.08365, 0.2402, 0.1931, 0.05617, 0.06863, 0.1851, 0.112, 0.1625, 0.1659, 0.184, 0.6825, 0.5508, 0.1756, 0.09572, 0.2017, 0.6642, 0.7731, 0.7883, 0.7654, 0.7316]): _vg.add([_i], _w, 'REPLACE')
_vg = ob_x_1.vertex_groups.new(name='foot.R')
for _i, _w in zip([345, 346, 347, 348, 349, 350, 351, 352, 353, 354, 355, 356, 357, 358, 360, 362, 363, 364, 365, 366, 367, 368, 369, 370, 371, 372, 373, 374, 375, 376, 377, 378, 379, 384, 385, 386, 387, 388, 389, 390, 395, 396, 397, 398, 399, 400, 401, 405, 406, 407, 408, 409, 410, 411], [0.1662, 0.09987, 0.3987, 0.1106, 0.1625, 0.1236, 0.07241, 0.1247, 0.3542, 0.1381, 0.1488, 0.127, 0.01192, 0.1087, 0.09758, 0.0964, 0.002508, 0.09373, 0.09845, 0.1088, 0.1192, 0.1344, 0.1538, 0.1333, 0.112, 0.09835, 0.09212, 0.09222, 0.4114, 0.1302, 0.06815, 0.46, 0.1838, 0.1457, 0.1263, 0.411, 0.09986, 0.05582, 0.5517, 0.2492, 0.1055, 0.375, 0.07821, 0.05286, 0.6073, 0.3928, 0.008058, 0.05002, 0.09648, 0.0694, 0.1344, 0.5224, 0.174, 0.03686]): _vg.add([_i], _w, 'REPLACE')
_vg = ob_x_1.vertex_groups.new(name='toe.R')
for _i, _w in zip([345, 346, 347, 348, 349, 350, 351, 352, 353, 354, 355, 356, 358, 360, 362, 364, 365, 366, 367, 368, 369, 370, 371, 372, 373, 374, 375, 376, 377, 378, 379, 384, 385, 386, 387, 388, 389, 390, 395, 396, 397, 398, 399, 400, 405, 406, 407, 408, 409, 410, 414], [0.1251, 0.2175, 0.297, 0.2547, 0.7109, 0.2819, 0.8742, 0.281, 0.3612, 0.2601, 0.1083, 0.2119, 0.1849, 0.1774, 0.1774, 0.1872, 0.214, 0.253, 0.2917, 0.2923, 0.2475, 0.2084, 0.1826, 0.1709, 0.1722, 0.1861, 0.2855, 0.7649, 0.8881, 0.3045, 0.09284, 0.1108, 0.09947, 0.2756, 0.811, 0.9141, 0.2563, 0.07802, 0.09362, 0.2692, 0.8288, 0.9194, 0.2262, 0.06802, 0.1003, 0.2698, 0.7219, 0.7491, 0.2319, 0.06868, 0.02602]): _vg.add([_i], _w, 'REPLACE')
_vg = ob_x_1.vertex_groups.new(name='heel.02.R')
for _i, _w in zip([345, 346, 347, 348, 349, 350, 351, 352, 353, 354, 355, 356, 357, 358, 359, 360, 361, 362, 363, 364, 365, 366, 367, 368, 369, 370, 371, 372, 373, 374, 375, 376, 377, 378, 379, 380, 381, 382, 383, 384, 385, 386, 387, 389, 390, 391, 392, 393, 394, 395, 396, 397, 399, 400, 401, 402, 403, 404, 405, 406, 407, 409, 410, 411, 412, 413, 414], [0.6431, 0.1254, 0.2482, 0.1136, 0.09802, 0.1056, 0.04173, 0.1055, 0.2622, 0.1063, 0.7141, 0.1171, 0.9376, 0.1277, 0.9835, 0.1339, 0.9635, 0.1345, 0.9307, 0.1344, 0.1267, 0.114, 0.1046, 0.1014, 0.1053, 0.1147, 0.1261, 0.1338, 0.1375, 0.1355, 0.2249, 0.0748, 0.02108, 0.2071, 0.6721, 0.9653, 0.9685, 0.9558, 0.9147, 0.6516, 0.6336, 0.1968, 0.05266, 0.1511, 0.5801, 0.9637, 0.9337, 0.9248, 0.8781, 0.5607, 0.1627, 0.02361, 0.09788, 0.3541, 0.8515, 0.8275, 0.8228, 0.7758, 0.1672, 0.0829, 0.0161, 0.038, 0.09317, 0.1611, 0.1825, 0.2045, 0.2094]): _vg.add([_i], _w, 'REPLACE')
_m = ob_x_1.modifiers.new('Симметрия', 'MIRROR')
_m.use_axis = (False, True, False)
_m = ob_x_1.modifiers.new('Арматура', 'ARMATURE')
_m.object = ob_metarig
ob_metarig.location = (-1.575e-05, 3.527e-05, 0.0)
ob_metarig.rotation_euler = (0.0, 0.0, 6.28)
ob_metarig.scale = (0.7502, 0.7569, 0.7767)

# ---- collection membership
col_collection.objects.link(ob_light)
col_collection.objects.link(ob_camera)
col_collection.objects.link(ob_x)
col_collection.objects.link(ob_x_1)
col_collection.objects.link(ob_metarig)

# ---- scene / render settings (as saved in the file)
scene.camera = ob_camera
scene.frame_start = 1; scene.frame_end = 250; scene.frame_set(1)
scene.render.engine = 'BLENDER_EEVEE_NEXT'
scene.cycles.use_denoising = False
scene.cycles.samples = 128
scene.cycles.sampling_pattern = 'TABULATED_SOBOL'
scene.cycles.use_adaptive_sampling = False
scene.cycles.use_light_tree = False
scene.view_settings.view_transform = 'Filmic'
bpy.context.view_layer.update()
